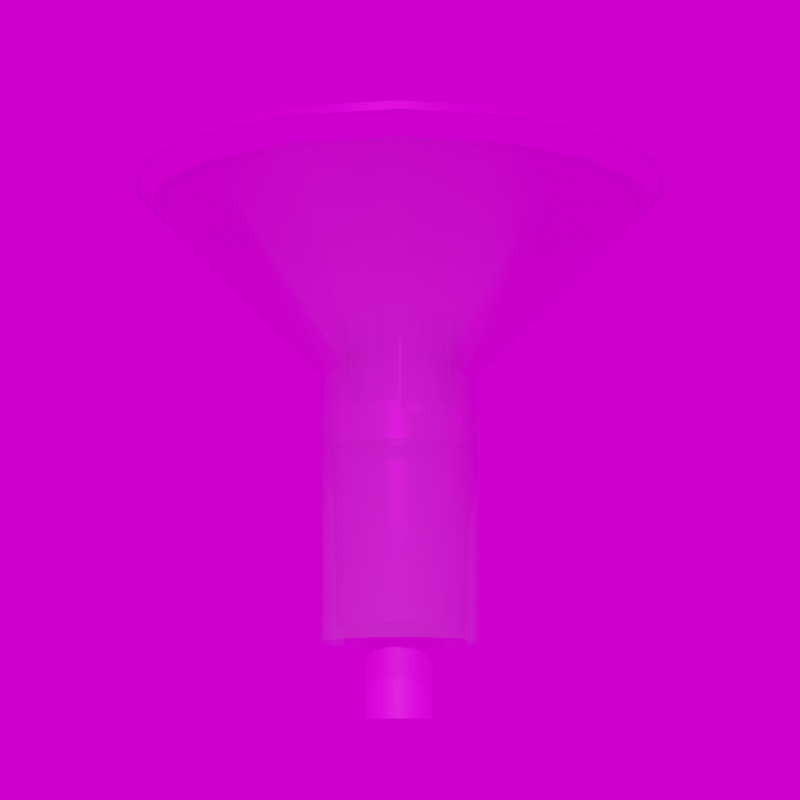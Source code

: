 # Source: BDS470.blend  (saved by Blender 3.6.11; exported with 4.5.12 LTS)
import bpy
from mathutils import Matrix  # noqa: F401  (used for matrix-valued properties, if any)

bpy.ops.wm.read_factory_settings(use_empty=True)
scene = bpy.context.scene
scene.name = 'Scene'

# ---- collections
col_collection = bpy.data.collections.new('Collection'); scene.collection.children.link(col_collection)

# ---- images (referenced by path relative to the original .blend; pixels are not part of the script)
import os
ASSET_DIR = os.environ.get("B2B_ASSET_DIR", "")  # directory of the original .blend (textures are referenced by path, not embedded)
HERE = os.path.dirname(os.path.abspath(__file__))  # packed textures are extracted next to this script under _unpacked/

def load_image(name, relpath, width, height, colorspace="sRGB"):
    """Load a texture the original file referenced (path relative to the .blend, or extracted next to this script)."""
    p = next((c for c in (os.path.join(HERE, relpath), os.path.join(ASSET_DIR, relpath)) if relpath and os.path.exists(c)), "")
    if p:
        img = bpy.data.images.load(p, check_existing=True)
        img.name = name
    else:  # same state as the original file: an image datablock whose file is absent (Cycles renders it pink)
        img = bpy.data.images.new(name, width, height)
        img.source = "FILE"
        img.filepath = "//" + (relpath or name)
    img.colorspace_settings.name = colorspace
    return img
img_weiss_jpg = load_image('weiss.jpg', 'weiss.jpg', 1024, 1024, 'sRGB')
img_ral_7016_anthrazitgrau_jpg = load_image('RAL_7016_Anthrazitgrau.jpg', 'RAL_7016_Anthrazitgrau.jpg', 1024, 1024, 'sRGB')
img_cityspirit_jpg = load_image('CitySpirit.jpg', 'CitySpirit.jpg', 1024, 1024, 'sRGB')
img_kloofendal_48d_partly_cloudy_puresky_8k_hdr_001 = load_image('kloofendal_48d_partly_cloudy_puresky_8k.hdr.001', 'kloofendal_48d_partly_cloudy_puresky_8k.hdr', 1024, 1024, 'Linear Rec.709')

# ---- materials (node trees are filled in below, after node groups)
mat_weissaluminium = bpy.data.materials.new('Weissaluminium')
mat_glas = bpy.data.materials.new('Glas')
mat_glas.surface_render_method = 'BLENDED'
mat_glas.blend_method = 'BLEND'
mat_glas.alpha_threshold = 0.0
mat_glas.use_backface_culling = True
mat_glas.roughness = 0.5
mat_glas.line_color = (0.0, 0.0, 0.0, 1.0)
mat_anthrazitgrau_001 = bpy.data.materials.new('Anthrazitgrau.001')
mat_cityspirit = bpy.data.materials.new('CitySpirit')

# ---- node groups
ng_auto_smooth = bpy.data.node_groups.new('Auto Smooth', 'GeometryNodeTree')
_s = ng_auto_smooth.interface.new_socket(name='Geometry', in_out='OUTPUT', socket_type='NodeSocketGeometry')
_s = ng_auto_smooth.interface.new_socket(name='Geometry', in_out='INPUT', socket_type='NodeSocketGeometry')
_s = ng_auto_smooth.interface.new_socket(name='Angle', in_out='INPUT', socket_type='NodeSocketFloat')
_s.subtype = 'ANGLE'
_s.min_value = 0.0
_s.max_value = 3.142
ng_auto_smooth.is_modifier = True
_N = ng_auto_smooth.nodes; _L = ng_auto_smooth.links
n0 = _N.new('NodeGroupOutput'); n0.name = 'Group Output'; n0.location = (480, -100)
n1 = _N.new('NodeGroupInput'); n1.name = 'Group Input'; n1.location = (-420, -300)
n2 = _N.new('NodeGroupInput'); n2.name = 'Group Input.001'; n2.location = (-60, -100)
n3 = _N.new('GeometryNodeSetShadeSmooth'); n3.name = 'Set Shade Smooth'; n3.location = (120, -100)
n3.domain = 'EDGE'
n4 = _N.new('GeometryNodeSetShadeSmooth'); n4.name = 'Set Shade Smooth.001'; n4.location = (300, -100)
n5 = _N.new('GeometryNodeInputMeshEdgeAngle'); n5.name = 'Edge Angle'; n5.location = (-420, -220)
n6 = _N.new('GeometryNodeInputEdgeSmooth'); n6.name = 'Is Edge Smooth'; n6.location = (-60, -160)
n7 = _N.new('GeometryNodeInputShadeSmooth'); n7.name = 'Is Face Smooth'; n7.location = (-240, -340)
n8 = _N.new('FunctionNodeBooleanMath'); n8.name = 'Boolean Math'; n8.location = (-60, -220)
n9 = _N.new('FunctionNodeCompare'); n9.name = 'Compare'; n9.location = (-240, -180)
n9.operation = 'LESS_EQUAL'
_L.new(n5.outputs[0], n9.inputs[0])
_L.new(n4.outputs[0], n0.inputs[0])
_L.new(n1.outputs[1], n9.inputs[1])
_L.new(n9.outputs[0], n8.inputs[0])
_L.new(n7.outputs[0], n8.inputs[1])
_L.new(n2.outputs[0], n3.inputs[0])
_L.new(n6.outputs[0], n3.inputs[1])
_L.new(n3.outputs[0], n4.inputs[0])
_L.new(n8.outputs[0], n3.inputs[2])
n0.is_active_output = True

# ---- material node trees
mat_weissaluminium.use_nodes = True; mat_weissaluminium.node_tree.nodes.clear()
_N = mat_weissaluminium.node_tree.nodes; _L = mat_weissaluminium.node_tree.links
n0 = _N.new('ShaderNodeBsdfPrincipled'); n0.name = 'Principled BSDF'; n0.location = (10, 300)
n0.distribution = 'GGX'
n0.subsurface_method = 'RANDOM_WALK_SKIN'
n0.inputs[1].default_value = 0.9
n0.inputs[2].default_value = 0.25
n0.inputs[3].default_value = 1.45
n0.inputs[13].default_value = 0.9
n0.inputs[27].default_value = (0.0, 0.0, 0.0, 1.0)
n0.inputs[28].default_value = 1.0
n1 = _N.new('ShaderNodeOutputMaterial'); n1.name = 'Material Output'; n1.location = (300, 300)
n2 = _N.new('ShaderNodeTexImage'); n2.name = 'Image Texture'; n2.location = (-280, 275)
n2.image = img_weiss_jpg
_L.new(n0.outputs[0], n1.inputs[0])
_L.new(n2.outputs[0], n0.inputs[0])
n1.is_active_output = True
mat_glas.use_nodes = True; mat_glas.node_tree.nodes.clear()
_N = mat_glas.node_tree.nodes; _L = mat_glas.node_tree.links
n0 = _N.new('ShaderNodeOutputMaterial'); n0.name = 'Material Output'; n0.location = (300, 300)
n1 = _N.new('ShaderNodeBsdfPrincipled'); n1.name = 'Principled BSDF'; n1.location = (10, 300)
n1.distribution = 'GGX'
n1.subsurface_method = 'RANDOM_WALK_SKIN'
n1.inputs[1].default_value = 0.9
n1.inputs[2].default_value = 0.1
n1.inputs[3].default_value = 1.45
n1.inputs[4].default_value = 0.3
n1.inputs[13].default_value = 0.9
n1.inputs[27].default_value = (0.0, 0.0, 0.0, 1.0)
n1.inputs[28].default_value = 1.0
_L.new(n1.outputs[0], n0.inputs[0])
n0.is_active_output = True
mat_anthrazitgrau_001.use_nodes = True; mat_anthrazitgrau_001.node_tree.nodes.clear()
_N = mat_anthrazitgrau_001.node_tree.nodes; _L = mat_anthrazitgrau_001.node_tree.links
n0 = _N.new('ShaderNodeBsdfPrincipled'); n0.name = 'Principled BSDF'; n0.location = (10, 300)
n0.distribution = 'GGX'
n0.subsurface_method = 'RANDOM_WALK_SKIN'
n0.inputs[3].default_value = 1.45
n0.inputs[27].default_value = (0.0, 0.0, 0.0, 1.0)
n0.inputs[28].default_value = 1.0
n1 = _N.new('ShaderNodeOutputMaterial'); n1.name = 'Material Output'; n1.location = (300, 300)
n2 = _N.new('ShaderNodeTexImage'); n2.name = 'Image Texture'; n2.location = (-280, 275)
n2.image = img_ral_7016_anthrazitgrau_jpg
_L.new(n0.outputs[0], n1.inputs[0])
_L.new(n2.outputs[0], n0.inputs[0])
n1.is_active_output = True
mat_cityspirit.use_nodes = True; mat_cityspirit.node_tree.nodes.clear()
_N = mat_cityspirit.node_tree.nodes; _L = mat_cityspirit.node_tree.links
n0 = _N.new('ShaderNodeBsdfPrincipled'); n0.name = 'Principled BSDF'; n0.location = (10, 300)
n0.distribution = 'GGX'
n0.subsurface_method = 'RANDOM_WALK_SKIN'
n0.inputs[1].default_value = 0.9
n0.inputs[2].default_value = 0.25
n0.inputs[3].default_value = 1.45
n0.inputs[13].default_value = 0.9
n0.inputs[27].default_value = (0.0, 0.0, 0.0, 1.0)
n0.inputs[28].default_value = 1.0
n1 = _N.new('ShaderNodeOutputMaterial'); n1.name = 'Material Output'; n1.location = (300, 300)
n2 = _N.new('ShaderNodeTexImage'); n2.name = 'Image Texture'; n2.location = (-280, 275)
n2.image = img_cityspirit_jpg
_L.new(n0.outputs[0], n1.inputs[0])
_L.new(n2.outputs[0], n0.inputs[0])
n1.is_active_output = True

# ---- world
world_world = bpy.data.worlds.new('World'); scene.world = world_world
world_world.use_nodes = True; world_world.node_tree.nodes.clear()
_N = world_world.node_tree.nodes; _L = world_world.node_tree.links
n0 = _N.new('ShaderNodeOutputWorld'); n0.name = 'World Output'; n0.location = (300, 300)
n1 = _N.new('ShaderNodeBackground'); n1.name = 'Background'; n1.location = (10, 300)
n2 = _N.new('ShaderNodeTexEnvironment'); n2.name = 'Environment Texture'; n2.location = (-280, 280)
n2.image = img_kloofendal_48d_partly_cloudy_puresky_8k_hdr_001
_L.new(n1.outputs[0], n0.inputs[0])
_L.new(n2.outputs[0], n1.inputs[0])
n0.is_active_output = True
world_world.color = (0.05088, 0.05088, 0.05088)
world_world.use_sun_shadow = False
world_world.sun_shadow_jitter_overblur = 0.0

# ---- cameras
cam_camera = bpy.data.cameras.new('Camera')
cam_camera.lens = 100.0

# ---- meshes
me_cube_001 = bpy.data.meshes.new('Cube.001')
me_cube_001.from_pydata([(0.03045, -0.001073, -0.02613), (0.07287, -0.001073, 0.08449), (0.03045, 0.001073, -0.02613), (0.07287, 0.001073, 0.08449), (0.08295, -0.001073, -0.02613), (0.08295, 0.001073, -0.02613), (0.02773, -0.01265, -0.02613), (0.06691, -0.02888, 0.08449), (0.02855, -0.01066, -0.02613), (0.06773, -0.02689, 0.08449), (0.07622, -0.03273, -0.02613), (0.07704, -0.03075, -0.02613), (0.02078, -0.02229, -0.02613), (0.05077, -0.05228, 0.08449), (0.02229, -0.02078, -0.02613), (0.05228, -0.05077, 0.08449), (0.05789, -0.05941, -0.02613), (0.05941, -0.05789, -0.02613), (0.01066, -0.02855, -0.02613), (0.02689, -0.06773, 0.08449), (0.01265, -0.02773, -0.02613), (0.02888, -0.06691, 0.08449), (0.03075, -0.07704, -0.02613), (0.03273, -0.07622, -0.02613), (-0.001073, -0.03045, -0.02613), (-0.001073, -0.07287, 0.08449), (0.001073, -0.03045, -0.02613), (0.001073, -0.07287, 0.08449), (-0.001073, -0.08295, -0.02613), (0.001073, -0.08295, -0.02613), (-0.01265, -0.02773, -0.02613), (-0.02888, -0.06691, 0.08449), (-0.01066, -0.02855, -0.02613), (-0.02689, -0.06773, 0.08449), (-0.03273, -0.07622, -0.02613), (-0.03075, -0.07704, -0.02613), (-0.02229, -0.02078, -0.02613), (-0.05228, -0.05077, 0.08449), (-0.02078, -0.02229, -0.02613), (-0.05077, -0.05228, 0.08449), (-0.05941, -0.05789, -0.02613), (-0.05789, -0.05941, -0.02613), (-0.02855, -0.01066, -0.02613), (-0.06773, -0.02689, 0.08449), (-0.02773, -0.01265, -0.02613), (-0.06691, -0.02888, 0.08449), (-0.07704, -0.03075, -0.02613), (-0.07622, -0.03273, -0.02613), (-0.03045, 0.001073, -0.02613), (-0.07287, 0.001073, 0.08449), (-0.03045, -0.001073, -0.02613), (-0.07287, -0.001073, 0.08449), (-0.08295, 0.001073, -0.02613), (-0.08295, -0.001073, -0.02613), (-0.02773, 0.01265, -0.02613), (-0.06691, 0.02888, 0.08449), (-0.02855, 0.01066, -0.02613), (-0.06773, 0.02689, 0.08449), (-0.07622, 0.03273, -0.02613), (-0.07704, 0.03075, -0.02613), (-0.02078, 0.02229, -0.02613), (-0.05077, 0.05228, 0.08449), (-0.02229, 0.02078, -0.02613), (-0.05228, 0.05077, 0.08449), (-0.05789, 0.05941, -0.02613), (-0.05941, 0.05789, -0.02613), (-0.01066, 0.02855, -0.02613), (-0.02689, 0.06773, 0.08449), (-0.01265, 0.02773, -0.02613), (-0.02888, 0.06691, 0.08449), (-0.03075, 0.07704, -0.02613), (-0.03273, 0.07622, -0.02613), (0.001073, 0.03045, -0.02613), (0.001073, 0.07287, 0.08449), (-0.001073, 0.03045, -0.02613), (-0.001073, 0.07287, 0.08449), (0.001073, 0.08295, -0.02613), (-0.001073, 0.08295, -0.02613), (0.01265, 0.02773, -0.02613), (0.02888, 0.06691, 0.08449), (0.01066, 0.02855, -0.02613), (0.02689, 0.06773, 0.08449), (0.03273, 0.07622, -0.02613), (0.03075, 0.07704, -0.02613), (0.02229, 0.02078, -0.02613), (0.05228, 0.05077, 0.08449), (0.02078, 0.02229, -0.02613), (0.05077, 0.05228, 0.08449), (0.05941, 0.05789, -0.02613), (0.05789, 0.05941, -0.02613), (0.02855, 0.01066, -0.02613), (0.06773, 0.02689, 0.08449), (0.02773, 0.01265, -0.02613), (0.06691, 0.02888, 0.08449), (0.07704, 0.03075, -0.02613), (0.07622, 0.03273, -0.02613)], [], [(1, 2, 0), (2, 3, 5), (3, 4, 5), (4, 1, 0), (2, 4, 0), (7, 8, 6), (8, 9, 11), (9, 10, 11), (10, 7, 6), (8, 10, 6), (13, 14, 12), (14, 15, 17), (15, 16, 17), (16, 13, 12), (17, 12, 14), (19, 20, 18), (20, 21, 23), (21, 22, 23), (22, 19, 18), (23, 18, 20), (25, 26, 24), (26, 27, 29), (27, 28, 29), (28, 25, 24), (26, 28, 24), (31, 32, 30), (32, 33, 35), (33, 34, 35), (34, 31, 30), (35, 30, 32), (37, 38, 36), (38, 39, 41), (39, 40, 41), (40, 37, 36), (41, 36, 38), (43, 44, 42), (44, 45, 47), (45, 46, 47), (46, 43, 42), (47, 42, 44), (49, 50, 48), (50, 51, 53), (51, 52, 53), (52, 49, 48), (50, 52, 48), (55, 56, 54), (56, 57, 59), (57, 58, 59), (58, 55, 54), (59, 54, 56), (61, 62, 60), (62, 63, 65), (63, 64, 65), (64, 61, 60), (65, 60, 62), (66, 69, 68), (68, 69, 71), (69, 70, 71), (70, 67, 66), (68, 70, 66), (73, 74, 72), (74, 75, 77), (75, 76, 77), (76, 73, 72), (77, 72, 74), (79, 80, 78), (80, 81, 83), (81, 82, 83), (82, 79, 78), (83, 78, 80), (85, 86, 84), (86, 87, 89), (87, 88, 89), (88, 85, 84), (86, 88, 84), (91, 92, 90), (92, 93, 95), (93, 94, 95), (94, 91, 90), (95, 90, 92), (1, 3, 2), (3, 1, 4), (2, 5, 4), (7, 9, 8), (9, 7, 10), (8, 11, 10), (13, 15, 14), (15, 13, 16), (17, 16, 12), (19, 21, 20), (21, 19, 22), (23, 22, 18), (25, 27, 26), (27, 25, 28), (26, 29, 28), (31, 33, 32), (33, 31, 34), (35, 34, 30), (37, 39, 38), (39, 37, 40), (41, 40, 36), (43, 45, 44), (45, 43, 46), (47, 46, 42), (49, 51, 50), (51, 49, 52), (50, 53, 52), (55, 57, 56), (57, 55, 58), (59, 58, 54), (61, 63, 62), (63, 61, 64), (65, 64, 60), (66, 67, 69), (69, 67, 70), (68, 71, 70), (73, 75, 74), (75, 73, 76), (77, 76, 72), (79, 81, 80), (81, 79, 82), (83, 82, 78), (85, 87, 86), (87, 85, 88), (86, 89, 88), (91, 93, 92), (93, 91, 94), (95, 94, 90)])
_uv = me_cube_001.uv_layers.new(name='UVMap')
_uv.uv.foreach_set('vector', [0.625, 0.0, 0.375, 0.25, 0.375, 0.0, 0.375, 0.25, 0.625, 0.5, 0.375, 0.5, 0.625, 0.5, 0.375, 0.75, 0.375, 0.5, 0.375, 0.75, 0.625, 1.0, 0.375, 1.0, 0.125, 0.5, 0.375, 0.75, 0.125, 0.75, 0.625, 0.0, 0.375, 0.25, 0.375, 0.0, 0.375, 0.25, 0.625, 0.5, 0.375, 0.5, 0.625, 0.5, 0.375, 0.75, 0.375, 0.5, 0.375, 0.75, 0.625, 1.0, 0.375, 1.0, 0.125, 0.5, 0.375, 0.75, 0.125, 0.75, 0.625, 0.0, 0.375, 0.25, 0.375, 0.0, 0.375, 0.25, 0.625, 0.5, 0.375, 0.5, 0.625, 0.5, 0.375, 0.75, 0.375, 0.5, 0.375, 0.75, 0.625, 1.0, 0.375, 1.0, 0.375, 0.5, 0.125, 0.75, 0.125, 0.5, 0.625, 0.0, 0.375, 0.25, 0.375, 0.0, 0.375, 0.25, 0.625, 0.5, 0.375, 0.5, 0.625, 0.5, 0.375, 0.75, 0.375, 0.5, 0.375, 0.75, 0.625, 1.0, 0.375, 1.0, 0.375, 0.5, 0.125, 0.75, 0.125, 0.5, 0.625, 0.0, 0.375, 0.25, 0.375, 0.0, 0.375, 0.25, 0.625, 0.5, 0.375, 0.5, 0.625, 0.5, 0.375, 0.75, 0.375, 0.5, 0.375, 0.75, 0.625, 1.0, 0.375, 1.0, 0.125, 0.5, 0.375, 0.75, 0.125, 0.75, 0.625, 0.0, 0.375, 0.25, 0.375, 0.0, 0.375, 0.25, 0.625, 0.5, 0.375, 0.5, 0.625, 0.5, 0.375, 0.75, 0.375, 0.5, 0.375, 0.75, 0.625, 1.0, 0.375, 1.0, 0.375, 0.5, 0.125, 0.75, 0.125, 0.5, 0.625, 0.0, 0.375, 0.25, 0.375, 0.0, 0.375, 0.25, 0.625, 0.5, 0.375, 0.5, 0.625, 0.5, 0.375, 0.75, 0.375, 0.5, 0.375, 0.75, 0.625, 1.0, 0.375, 1.0, 0.375, 0.5, 0.125, 0.75, 0.125, 0.5, 0.625, 0.0, 0.375, 0.25, 0.375, 0.0, 0.375, 0.25, 0.625, 0.5, 0.375, 0.5, 0.625, 0.5, 0.375, 0.75, 0.375, 0.5, 0.375, 0.75, 0.625, 1.0, 0.375, 1.0, 0.375, 0.5, 0.125, 0.75, 0.125, 0.5, 0.625, 0.0, 0.375, 0.25, 0.375, 0.0, 0.375, 0.25, 0.625, 0.5, 0.375, 0.5, 0.625, 0.5, 0.375, 0.75, 0.375, 0.5, 0.375, 0.75, 0.625, 1.0, 0.375, 1.0, 0.125, 0.5, 0.375, 0.75, 0.125, 0.75, 0.625, 0.0, 0.375, 0.25, 0.375, 0.0, 0.375, 0.25, 0.625, 0.5, 0.375, 0.5, 0.625, 0.5, 0.375, 0.75, 0.375, 0.5, 0.375, 0.75, 0.625, 1.0, 0.375, 1.0, 0.375, 0.5, 0.125, 0.75, 0.125, 0.5, 0.625, 0.0, 0.375, 0.25, 0.375, 0.0, 0.375, 0.25, 0.625, 0.5, 0.375, 0.5, 0.625, 0.5, 0.375, 0.75, 0.375, 0.5, 0.375, 0.75, 0.625, 1.0, 0.375, 1.0, 0.375, 0.5, 0.125, 0.75, 0.125, 0.5, 0.375, 0.0, 0.625, 0.25, 0.375, 0.25, 0.375, 0.25, 0.625, 0.5, 0.375, 0.5, 0.625, 0.5, 0.375, 0.75, 0.375, 0.5, 0.375, 0.75, 0.625, 1.0, 0.375, 1.0, 0.125, 0.5, 0.375, 0.75, 0.125, 0.75, 0.625, 0.0, 0.375, 0.25, 0.375, 0.0, 0.375, 0.25, 0.625, 0.5, 0.375, 0.5, 0.625, 0.5, 0.375, 0.75, 0.375, 0.5, 0.375, 0.75, 0.625, 1.0, 0.375, 1.0, 0.375, 0.5, 0.125, 0.75, 0.125, 0.5, 0.625, 0.0, 0.375, 0.25, 0.375, 0.0, 0.375, 0.25, 0.625, 0.5, 0.375, 0.5, 0.625, 0.5, 0.375, 0.75, 0.375, 0.5, 0.375, 0.75, 0.625, 1.0, 0.375, 1.0, 0.375, 0.5, 0.125, 0.75, 0.125, 0.5, 0.625, 0.0, 0.375, 0.25, 0.375, 0.0, 0.375, 0.25, 0.625, 0.5, 0.375, 0.5, 0.625, 0.5, 0.375, 0.75, 0.375, 0.5, 0.375, 0.75, 0.625, 1.0, 0.375, 1.0, 0.125, 0.5, 0.375, 0.75, 0.125, 0.75, 0.625, 0.0, 0.375, 0.25, 0.375, 0.0, 0.375, 0.25, 0.625, 0.5, 0.375, 0.5, 0.625, 0.5, 0.375, 0.75, 0.375, 0.5, 0.375, 0.75, 0.625, 1.0, 0.375, 1.0, 0.375, 0.5, 0.125, 0.75, 0.125, 0.5, 0.625, 0.0, 0.625, 0.25, 0.375, 0.25, 0.625, 0.5, 0.625, 0.75, 0.375, 0.75, 0.125, 0.5, 0.375, 0.5, 0.375, 0.75, 0.625, 0.0, 0.625, 0.25, 0.375, 0.25, 0.625, 0.5, 0.625, 0.75, 0.375, 0.75, 0.125, 0.5, 0.375, 0.5, 0.375, 0.75, 0.625, 0.0, 0.625, 0.25, 0.375, 0.25, 0.625, 0.5, 0.625, 0.75, 0.375, 0.75, 0.375, 0.5, 0.375, 0.75, 0.125, 0.75, 0.625, 0.0, 0.625, 0.25, 0.375, 0.25, 0.625, 0.5, 0.625, 0.75, 0.375, 0.75, 0.375, 0.5, 0.375, 0.75, 0.125, 0.75, 0.625, 0.0, 0.625, 0.25, 0.375, 0.25, 0.625, 0.5, 0.625, 0.75, 0.375, 0.75, 0.125, 0.5, 0.375, 0.5, 0.375, 0.75, 0.625, 0.0, 0.625, 0.25, 0.375, 0.25, 0.625, 0.5, 0.625, 0.75, 0.375, 0.75, 0.375, 0.5, 0.375, 0.75, 0.125, 0.75, 0.625, 0.0, 0.625, 0.25, 0.375, 0.25, 0.625, 0.5, 0.625, 0.75, 0.375, 0.75, 0.375, 0.5, 0.375, 0.75, 0.125, 0.75, 0.625, 0.0, 0.625, 0.25, 0.375, 0.25, 0.625, 0.5, 0.625, 0.75, 0.375, 0.75, 0.375, 0.5, 0.375, 0.75, 0.125, 0.75, 0.625, 0.0, 0.625, 0.25, 0.375, 0.25, 0.625, 0.5, 0.625, 0.75, 0.375, 0.75, 0.125, 0.5, 0.375, 0.5, 0.375, 0.75, 0.625, 0.0, 0.625, 0.25, 0.375, 0.25, 0.625, 0.5, 0.625, 0.75, 0.375, 0.75, 0.375, 0.5, 0.375, 0.75, 0.125, 0.75, 0.625, 0.0, 0.625, 0.25, 0.375, 0.25, 0.625, 0.5, 0.625, 0.75, 0.375, 0.75, 0.375, 0.5, 0.375, 0.75, 0.125, 0.75, 0.375, 0.0, 0.625, 0.0, 0.625, 0.25, 0.625, 0.5, 0.625, 0.75, 0.375, 0.75, 0.125, 0.5, 0.375, 0.5, 0.375, 0.75, 0.625, 0.0, 0.625, 0.25, 0.375, 0.25, 0.625, 0.5, 0.625, 0.75, 0.375, 0.75, 0.375, 0.5, 0.375, 0.75, 0.125, 0.75, 0.625, 0.0, 0.625, 0.25, 0.375, 0.25, 0.625, 0.5, 0.625, 0.75, 0.375, 0.75, 0.375, 0.5, 0.375, 0.75, 0.125, 0.75, 0.625, 0.0, 0.625, 0.25, 0.375, 0.25, 0.625, 0.5, 0.625, 0.75, 0.375, 0.75, 0.125, 0.5, 0.375, 0.5, 0.375, 0.75, 0.625, 0.0, 0.625, 0.25, 0.375, 0.25, 0.625, 0.5, 0.625, 0.75, 0.375, 0.75, 0.375, 0.5, 0.375, 0.75, 0.125, 0.75])
me_cube_001.materials.append(mat_weissaluminium)
me_cube_001.update()
me_beziercurve_003 = bpy.data.meshes.new('BezierCurve.003')
me_beziercurve_003.from_pydata([(-6.344e-17, 0.2952, 0.219), (-2.207e-17, 0.09272, 0.01847), (-2.198e-17, 0.09137, -0.2911), (-0.113, 0.2727, 0.219), (-0.03548, 0.08566, 0.01847), (-0.03496, 0.08441, -0.2911), (-0.2087, 0.2087, 0.219), (-0.06556, 0.06556, 0.01847), (-0.06461, 0.06461, -0.2911), (-0.2727, 0.113, 0.219), (-0.08566, 0.03548, 0.01847), (-0.08441, 0.03496, -0.2911), (-0.2952, -1.29e-08, 0.219), (-0.09272, -4.053e-09, 0.01847), (-0.09137, -3.994e-09, -0.2911), (-0.2727, -0.113, 0.219), (-0.08566, -0.03548, 0.01847), (-0.08441, -0.03496, -0.2911), (-0.2087, -0.2087, 0.219), (-0.06556, -0.06556, 0.01847), (-0.06461, -0.06461, -0.2911), (-0.113, -0.2727, 0.219), (-0.03548, -0.08566, 0.01847), (-0.03496, -0.08441, -0.2911), (2.581e-08, -0.2952, 0.219), (8.106e-09, -0.09272, 0.01847), (7.988e-09, -0.09137, -0.2911), (0.113, -0.2727, 0.219), (0.03548, -0.08566, 0.01847), (0.03496, -0.08441, -0.2911), (0.2087, -0.2087, 0.219), (0.06556, -0.06556, 0.01847), (0.06461, -0.06461, -0.2911), (0.2727, -0.113, 0.219), (0.08566, -0.03548, 0.01847), (0.08441, -0.03496, -0.2911), (0.2952, 3.52e-09, 0.219), (0.09272, 1.106e-09, 0.01847), (0.09137, 1.09e-09, -0.2911), (0.2727, 0.113, 0.219), (0.08566, 0.03548, 0.01847), (0.08441, 0.03496, -0.2911), (0.2087, 0.2087, 0.219), (0.06556, 0.06556, 0.01847), (0.06461, 0.06461, -0.2911), (0.113, 0.2727, 0.219), (0.03548, 0.08566, 0.01847), (0.03496, 0.08441, -0.2911)], [], [(1, 3, 0), (4, 6, 3), (7, 9, 6), (9, 13, 12), (13, 15, 12), (16, 18, 15), (19, 21, 18), (22, 24, 21), (25, 27, 24), (28, 30, 27), (30, 34, 33), (34, 36, 33), (37, 39, 36), (40, 42, 39), (43, 45, 42), (46, 0, 45), (2, 4, 1), (5, 7, 4), (8, 10, 7), (11, 13, 10), (14, 16, 13), (17, 19, 16), (20, 22, 19), (23, 25, 22), (25, 29, 28), (29, 31, 28), (31, 35, 34), (35, 37, 34), (38, 40, 37), (41, 43, 40), (44, 46, 43), (47, 1, 46), (1, 4, 3), (4, 7, 6), (7, 10, 9), (9, 10, 13), (13, 16, 15), (16, 19, 18), (19, 22, 21), (22, 25, 24), (25, 28, 27), (28, 31, 30), (30, 31, 34), (34, 37, 36), (37, 40, 39), (40, 43, 42), (43, 46, 45), (46, 1, 0), (2, 5, 4), (5, 8, 7), (8, 11, 10), (11, 14, 13), (14, 17, 16), (17, 20, 19), (20, 23, 22), (23, 26, 25), (25, 26, 29), (29, 32, 31), (31, 32, 35), (35, 38, 37), (38, 41, 40), (41, 44, 43), (44, 47, 46), (47, 2, 1)])
me_beziercurve_003.polygons.foreach_set('use_smooth', [True] * 64)
_uv = me_beziercurve_003.uv_layers.new(name='UVMap')
_uv.uv.foreach_set('vector', [0.0, 0.01847, 0.0625, 0.219, 0.0, 0.219, 0.0625, 0.01847, 0.125, 0.219, 0.0625, 0.219, 0.125, 0.01847, 0.1875, 0.219, 0.125, 0.219, 0.1875, 0.219, 0.25, 0.01847, 0.25, 0.219, 0.25, 0.01847, 0.3125, 0.219, 0.25, 0.219, 0.3125, 0.01847, 0.375, 0.219, 0.3125, 0.219, 0.375, 0.01847, 0.4375, 0.219, 0.375, 0.219, 0.4375, 0.01847, 0.5, 0.219, 0.4375, 0.219, 0.5, 0.01847, 0.5625, 0.219, 0.5, 0.219, 0.5625, 0.01847, 0.625, 0.219, 0.5625, 0.219, 0.625, 0.219, 0.6875, 0.01847, 0.6875, 0.219, 0.6875, 0.01847, 0.75, 0.219, 0.6875, 0.219, 0.75, 0.01847, 0.8125, 0.219, 0.75, 0.219, 0.8125, 0.01847, 0.875, 0.219, 0.8125, 0.219, 0.875, 0.01847, 0.9375, 0.219, 0.875, 0.219, 0.9375, 0.01847, 1.0, 0.219, 0.9375, 0.219, 0.0, -0.2911, 0.0625, 0.01847, 0.0, 0.01847, 0.0625, -0.2911, 0.125, 0.01847, 0.0625, 0.01847, 0.125, -0.2911, 0.1875, 0.01847, 0.125, 0.01847, 0.1875, -0.2911, 0.25, 0.01847, 0.1875, 0.01847, 0.25, -0.2911, 0.3125, 0.01847, 0.25, 0.01847, 0.3125, -0.2911, 0.375, 0.01847, 0.3125, 0.01847, 0.375, -0.2911, 0.4375, 0.01847, 0.375, 0.01847, 0.4375, -0.2911, 0.5, 0.01847, 0.4375, 0.01847, 0.5, 0.01847, 0.5625, -0.2911, 0.5625, 0.01847, 0.5625, -0.2911, 0.625, 0.01847, 0.5625, 0.01847, 0.625, 0.01847, 0.6875, -0.2911, 0.6875, 0.01847, 0.6875, -0.2911, 0.75, 0.01847, 0.6875, 0.01847, 0.75, -0.2911, 0.8125, 0.01847, 0.75, 0.01847, 0.8125, -0.2911, 0.875, 0.01847, 0.8125, 0.01847, 0.875, -0.2911, 0.9375, 0.01847, 0.875, 0.01847, 0.9375, -0.2911, 1.0, 0.01847, 0.9375, 0.01847, 0.0, 0.01847, 0.0625, 0.01847, 0.0625, 0.219, 0.0625, 0.01847, 0.125, 0.01847, 0.125, 0.219, 0.125, 0.01847, 0.1875, 0.01847, 0.1875, 0.219, 0.1875, 0.219, 0.1875, 0.01847, 0.25, 0.01847, 0.25, 0.01847, 0.3125, 0.01847, 0.3125, 0.219, 0.3125, 0.01847, 0.375, 0.01847, 0.375, 0.219, 0.375, 0.01847, 0.4375, 0.01847, 0.4375, 0.219, 0.4375, 0.01847, 0.5, 0.01847, 0.5, 0.219, 0.5, 0.01847, 0.5625, 0.01847, 0.5625, 0.219, 0.5625, 0.01847, 0.625, 0.01847, 0.625, 0.219, 0.625, 0.219, 0.625, 0.01847, 0.6875, 0.01847, 0.6875, 0.01847, 0.75, 0.01847, 0.75, 0.219, 0.75, 0.01847, 0.8125, 0.01847, 0.8125, 0.219, 0.8125, 0.01847, 0.875, 0.01847, 0.875, 0.219, 0.875, 0.01847, 0.9375, 0.01847, 0.9375, 0.219, 0.9375, 0.01847, 1.0, 0.01847, 1.0, 0.219, 0.0, -0.2911, 0.0625, -0.2911, 0.0625, 0.01847, 0.0625, -0.2911, 0.125, -0.2911, 0.125, 0.01847, 0.125, -0.2911, 0.1875, -0.2911, 0.1875, 0.01847, 0.1875, -0.2911, 0.25, -0.2911, 0.25, 0.01847, 0.25, -0.2911, 0.3125, -0.2911, 0.3125, 0.01847, 0.3125, -0.2911, 0.375, -0.2911, 0.375, 0.01847, 0.375, -0.2911, 0.4375, -0.2911, 0.4375, 0.01847, 0.4375, -0.2911, 0.5, -0.2911, 0.5, 0.01847, 0.5, 0.01847, 0.5, -0.2911, 0.5625, -0.2911, 0.5625, -0.2911, 0.625, -0.2911, 0.625, 0.01847, 0.625, 0.01847, 0.625, -0.2911, 0.6875, -0.2911, 0.6875, -0.2911, 0.75, -0.2911, 0.75, 0.01847, 0.75, -0.2911, 0.8125, -0.2911, 0.8125, 0.01847, 0.8125, -0.2911, 0.875, -0.2911, 0.875, 0.01847, 0.875, -0.2911, 0.9375, -0.2911, 0.9375, 0.01847, 0.9375, -0.2911, 1.0, -0.2911, 1.0, 0.01847])
me_beziercurve_003.materials.append(mat_glas)
me_beziercurve_003.auto_texspace = False
me_beziercurve_003.update()
me_beziercurve_002 = bpy.data.meshes.new('BezierCurve.002')
me_beziercurve_002.from_pydata([(1.532e-19, 0.0, 0.2939), (-3.317e-17, 0.1157, 0.2868), (-5.197e-17, 0.2183, 0.2717), (-7.077e-17, 0.3199, 0.2506), (-7.066e-17, 0.32, 0.2414), (-6.972e-17, 0.3121, 0.2417), (-6.868e-17, 0.3122, 0.2348), (-6.344e-17, 0.2952, 0.219), (0.0, 0.2832, 0.219), (0.0, 0.283, 0.2127), (0.0, 0.0, 0.2127), (3.478e-20, 0.0, 0.08429), (-1.596e-17, 0.07286, 0.08453), (0.0, 0.05752, 0.03583), (-1.606e-17, 0.05865, -0.02565), (-1.849e-17, 0.08328, -0.02577), (-1.831e-17, 0.08343, -0.04878), (-1.978e-17, 0.08908, -0.04936), (-1.952e-17, 0.08902, -0.06958), (-1.725e-17, 0.07769, -0.06975), (-1.607e-17, 0.07239, -0.2731), (-1.089e-17, 0.04114, -0.2732), (-5.865e-18, 0.038, -0.3782), (1.319e-19, 0.0, -0.3782), (1.416e-19, 5.864e-20, 0.2939), (-0.04428, 0.1069, 0.2868), (-0.08352, 0.2016, 0.2717), (-0.1224, 0.2956, 0.2506), (-0.1225, 0.2957, 0.2414), (-0.1194, 0.2883, 0.2417), (-0.1195, 0.2884, 0.2348), (-0.113, 0.2727, 0.219), (-0.1084, 0.2617, 0.219), (-0.1083, 0.2615, 0.2127), (0.0, 0.0, 0.2127), (3.214e-20, 1.331e-20, 0.08429), (-0.02788, 0.06732, 0.08453), (-0.02201, 0.05314, 0.03583), (-0.02244, 0.05418, -0.02565), (-0.03187, 0.07694, -0.02577), (-0.03193, 0.07708, -0.04878), (-0.03409, 0.0823, -0.04936), (-0.03407, 0.08225, -0.06958), (-0.02973, 0.07178, -0.06975), (-0.0277, 0.06688, -0.2731), (-0.01574, 0.03801, -0.2732), (-0.01454, 0.03511, -0.3782), (1.219e-19, 5.048e-20, -0.3782), (1.083e-19, 1.083e-19, 0.2939), (-0.08181, 0.08181, 0.2868), (-0.1543, 0.1543, 0.2717), (-0.2262, 0.2262, 0.2506), (-0.2263, 0.2263, 0.2414), (-0.2207, 0.2207, 0.2417), (-0.2207, 0.2207, 0.2348), (-0.2087, 0.2087, 0.219), (-0.2003, 0.2003, 0.219), (-0.2001, 0.2001, 0.2127), (0.0, 0.0, 0.2127), (2.46e-20, 2.46e-20, 0.08429), (-0.05152, 0.05152, 0.08453), (-0.04067, 0.04067, 0.03583), (-0.04147, 0.04147, -0.02565), (-0.05889, 0.05889, -0.02577), (-0.05899, 0.05899, -0.04878), (-0.06299, 0.06299, -0.04936), (-0.06295, 0.06295, -0.06958), (-0.05493, 0.05493, -0.06975), (-0.05118, 0.05118, -0.2731), (-0.02909, 0.02909, -0.2732), (-0.02687, 0.02687, -0.3782), (9.327e-20, 9.327e-20, -0.3782), (5.864e-20, 1.416e-19, 0.2939), (-0.1069, 0.04428, 0.2868), (-0.2016, 0.08352, 0.2717), (-0.2956, 0.1224, 0.2506), (-0.2957, 0.1225, 0.2414), (-0.2883, 0.1194, 0.2417), (-0.2884, 0.1195, 0.2348), (-0.2727, 0.113, 0.219), (-0.2617, 0.1084, 0.219), (-0.2615, 0.1083, 0.2127), (0.0, 0.0, 0.2127), (1.331e-20, 3.214e-20, 0.08429), (-0.06732, 0.02788, 0.08453), (-0.05314, 0.02201, 0.03583), (-0.05418, 0.02244, -0.02565), (-0.07694, 0.03187, -0.02577), (-0.07708, 0.03193, -0.04878), (-0.0823, 0.03409, -0.04936), (-0.08225, 0.03407, -0.06958), (-0.07178, 0.02973, -0.06975), (-0.06688, 0.0277, -0.2731), (-0.03801, 0.01574, -0.2732), (-0.03511, 0.01454, -0.3782), (5.048e-20, 1.219e-19, -0.3782), (-6.698e-27, 1.532e-19, 0.2939), (-0.1157, -5.058e-09, 0.2868), (-0.2183, -9.54e-09, 0.2717), (-0.3199, -1.398e-08, 0.2506), (-0.32, -1.399e-08, 0.2414), (-0.3121, -1.364e-08, 0.2417), (-0.3122, -1.365e-08, 0.2348), (-0.2952, -1.29e-08, 0.219), (-0.2832, -1.238e-08, 0.219), (-0.283, -1.237e-08, 0.2127), (0.0, 0.0, 0.2127), (-1.52e-27, 3.478e-20, 0.08429), (-0.07286, -3.185e-09, 0.08453), (-0.05752, -2.514e-09, 0.03583), (-0.05865, -2.563e-09, -0.02565), (-0.08328, -3.64e-09, -0.02577), (-0.08343, -3.647e-09, -0.04878), (-0.08908, -3.894e-09, -0.04936), (-0.08902, -3.891e-09, -0.06958), (-0.07769, -3.396e-09, -0.06975), (-0.07239, -3.164e-09, -0.2731), (-0.04114, -1.798e-09, -0.2732), (-0.038, -1.661e-09, -0.3782), (-5.766e-27, 1.319e-19, -0.3782), (-5.864e-20, 1.416e-19, 0.2939), (-0.1069, -0.04428, 0.2868), (-0.2016, -0.08352, 0.2717), (-0.2956, -0.1224, 0.2506), (-0.2957, -0.1225, 0.2414), (-0.2883, -0.1194, 0.2417), (-0.2884, -0.1195, 0.2348), (-0.2727, -0.113, 0.219), (-0.2617, -0.1084, 0.219), (-0.2615, -0.1083, 0.2127), (0.0, 0.0, 0.2127), (-1.331e-20, 3.214e-20, 0.08429), (-0.06732, -0.02788, 0.08453), (-0.05314, -0.02201, 0.03583), (-0.05418, -0.02244, -0.02565), (-0.07694, -0.03187, -0.02577), (-0.07708, -0.03193, -0.04878), (-0.0823, -0.03409, -0.04936), (-0.08225, -0.03407, -0.06958), (-0.07178, -0.02973, -0.06975), (-0.06688, -0.0277, -0.2731), (-0.03801, -0.01574, -0.2732), (-0.03511, -0.01454, -0.3782), (-5.048e-20, 1.219e-19, -0.3782), (-1.083e-19, 1.083e-19, 0.2939), (-0.08181, -0.08181, 0.2868), (-0.1543, -0.1543, 0.2717), (-0.2262, -0.2262, 0.2506), (-0.2263, -0.2263, 0.2414), (-0.2207, -0.2207, 0.2417), (-0.2207, -0.2207, 0.2348), (-0.2087, -0.2087, 0.219), (-0.2003, -0.2003, 0.219), (-0.2001, -0.2001, 0.2127), (0.0, 0.0, 0.2127), (-2.46e-20, 2.46e-20, 0.08429), (-0.05152, -0.05152, 0.08453), (-0.04067, -0.04067, 0.03583), (-0.04147, -0.04147, -0.02565), (-0.05889, -0.05889, -0.02577), (-0.05899, -0.05899, -0.04878), (-0.06299, -0.06299, -0.04936), (-0.06295, -0.06295, -0.06958), (-0.05493, -0.05493, -0.06975), (-0.05118, -0.05118, -0.2731), (-0.02909, -0.02909, -0.2732), (-0.02687, -0.02687, -0.3782), (-9.327e-20, 9.327e-20, -0.3782), (-1.416e-19, 5.864e-20, 0.2939), (-0.04428, -0.1069, 0.2868), (-0.08352, -0.2016, 0.2717), (-0.1224, -0.2956, 0.2506), (-0.1225, -0.2957, 0.2414), (-0.1194, -0.2883, 0.2417), (-0.1195, -0.2884, 0.2348), (-0.113, -0.2727, 0.219), (-0.1084, -0.2617, 0.219), (-0.1083, -0.2615, 0.2127), (0.0, 0.0, 0.2127), (-3.214e-20, 1.331e-20, 0.08429), (-0.02788, -0.06732, 0.08453), (-0.02201, -0.05314, 0.03583), (-0.02244, -0.05418, -0.02565), (-0.03187, -0.07694, -0.02577), (-0.03193, -0.07708, -0.04878), (-0.03409, -0.0823, -0.04936), (-0.03407, -0.08225, -0.06958), (-0.02973, -0.07178, -0.06975), (-0.0277, -0.06688, -0.2731), (-0.01574, -0.03801, -0.2732), (-0.01454, -0.03511, -0.3782), (-1.219e-19, 5.048e-20, -0.3782), (-1.532e-19, -1.34e-26, 0.2939), (1.012e-08, -0.1157, 0.2868), (1.908e-08, -0.2183, 0.2717), (2.797e-08, -0.3199, 0.2506), (2.798e-08, -0.32, 0.2414), (2.728e-08, -0.3121, 0.2417), (2.729e-08, -0.3122, 0.2348), (2.581e-08, -0.2952, 0.219), (2.476e-08, -0.2832, 0.219), (2.474e-08, -0.283, 0.2127), (0.0, 0.0, 0.2127), (-3.478e-20, -3.041e-27, 0.08429), (6.37e-09, -0.07286, 0.08453), (5.028e-09, -0.05752, 0.03583), (5.127e-09, -0.05865, -0.02565), (7.281e-09, -0.08328, -0.02577), (7.293e-09, -0.08343, -0.04878), (7.788e-09, -0.08908, -0.04936), (7.783e-09, -0.08902, -0.06958), (6.792e-09, -0.07769, -0.06975), (6.328e-09, -0.07239, -0.2731), (3.597e-09, -0.04114, -0.2732), (3.322e-09, -0.038, -0.3782), (-1.319e-19, -1.153e-26, -0.3782), (-1.416e-19, -5.864e-20, 0.2939), (0.04428, -0.1069, 0.2868), (0.08352, -0.2016, 0.2717), (0.1224, -0.2956, 0.2506), (0.1225, -0.2957, 0.2414), (0.1194, -0.2883, 0.2417), (0.1195, -0.2884, 0.2348), (0.113, -0.2727, 0.219), (0.1084, -0.2617, 0.219), (0.1083, -0.2615, 0.2127), (0.0, 0.0, 0.2127), (-3.214e-20, -1.331e-20, 0.08429), (0.02788, -0.06732, 0.08453), (0.02201, -0.05314, 0.03583), (0.02244, -0.05418, -0.02565), (0.03187, -0.07694, -0.02577), (0.03193, -0.07708, -0.04878), (0.03409, -0.0823, -0.04936), (0.03407, -0.08225, -0.06958), (0.02973, -0.07178, -0.06975), (0.0277, -0.06688, -0.2731), (0.01574, -0.03801, -0.2732), (0.01454, -0.03511, -0.3782), (-1.219e-19, -5.048e-20, -0.3782), (-1.083e-19, -1.083e-19, 0.2939), (0.08181, -0.08181, 0.2868), (0.1543, -0.1543, 0.2717), (0.2262, -0.2262, 0.2506), (0.2263, -0.2263, 0.2414), (0.2207, -0.2207, 0.2417), (0.2207, -0.2207, 0.2348), (0.2087, -0.2087, 0.219), (0.2003, -0.2003, 0.219), (0.2001, -0.2001, 0.2127), (0.0, 0.0, 0.2127), (-2.46e-20, -2.46e-20, 0.08429), (0.05152, -0.05152, 0.08453), (0.04067, -0.04067, 0.03583), (0.04147, -0.04147, -0.02565), (0.05889, -0.05889, -0.02577), (0.05899, -0.05899, -0.04878), (0.06299, -0.06299, -0.04936), (0.06295, -0.06295, -0.06958), (0.05493, -0.05493, -0.06975), (0.05118, -0.05118, -0.2731), (0.02909, -0.02909, -0.2732), (0.02687, -0.02687, -0.3782), (-9.327e-20, -9.327e-20, -0.3782), (-5.864e-20, -1.416e-19, 0.2939), (0.1069, -0.04428, 0.2868), (0.2016, -0.08352, 0.2717), (0.2956, -0.1224, 0.2506), (0.2957, -0.1225, 0.2414), (0.2883, -0.1194, 0.2417), (0.2884, -0.1195, 0.2348), (0.2727, -0.113, 0.219), (0.2617, -0.1084, 0.219), (0.2615, -0.1083, 0.2127), (0.0, 0.0, 0.2127), (-1.331e-20, -3.214e-20, 0.08429), (0.06732, -0.02788, 0.08453), (0.05314, -0.02201, 0.03583), (0.05418, -0.02244, -0.02565), (0.07694, -0.03187, -0.02577), (0.07708, -0.03193, -0.04878), (0.0823, -0.03409, -0.04936), (0.08225, -0.03407, -0.06958), (0.07178, -0.02973, -0.06975), (0.06688, -0.0277, -0.2731), (0.03801, -0.01574, -0.2732), (0.03511, -0.01454, -0.3782), (-5.048e-20, -1.219e-19, -0.3782), (1.827e-27, -1.532e-19, 0.2939), (0.1157, 1.38e-09, 0.2868), (0.2183, 2.603e-09, 0.2717), (0.3199, 3.815e-09, 0.2506), (0.32, 3.816e-09, 0.2414), (0.3121, 3.721e-09, 0.2417), (0.3122, 3.723e-09, 0.2348), (0.2952, 3.52e-09, 0.219), (0.2832, 3.377e-09, 0.219), (0.283, 3.375e-09, 0.2127), (0.0, 0.0, 0.2127), (4.148e-28, -3.478e-20, 0.08429), (0.07286, 8.689e-10, 0.08453), (0.05752, 6.859e-10, 0.03583), (0.05865, 6.993e-10, -0.02565), (0.08328, 9.931e-10, -0.02577), (0.08343, 9.949e-10, -0.04878), (0.08908, 1.062e-09, -0.04936), (0.08902, 1.062e-09, -0.06958), (0.07769, 9.264e-10, -0.06975), (0.07239, 8.632e-10, -0.2731), (0.04114, 4.906e-10, -0.2732), (0.038, 4.531e-10, -0.3782), (1.573e-27, -1.319e-19, -0.3782), (5.864e-20, -1.416e-19, 0.2939), (0.1069, 0.04428, 0.2868), (0.2016, 0.08352, 0.2717), (0.2956, 0.1224, 0.2506), (0.2957, 0.1225, 0.2414), (0.2883, 0.1194, 0.2417), (0.2884, 0.1195, 0.2348), (0.2727, 0.113, 0.219), (0.2617, 0.1084, 0.219), (0.2615, 0.1083, 0.2127), (0.0, 0.0, 0.2127), (1.331e-20, -3.214e-20, 0.08429), (0.06732, 0.02788, 0.08453), (0.05314, 0.02201, 0.03583), (0.05418, 0.02244, -0.02565), (0.07694, 0.03187, -0.02577), (0.07708, 0.03193, -0.04878), (0.0823, 0.03409, -0.04936), (0.08225, 0.03407, -0.06958), (0.07178, 0.02973, -0.06975), (0.06688, 0.0277, -0.2731), (0.03801, 0.01574, -0.2732), (0.03511, 0.01454, -0.3782), (5.048e-20, -1.219e-19, -0.3782), (1.083e-19, -1.083e-19, 0.2939), (0.08181, 0.08181, 0.2868), (0.1543, 0.1543, 0.2717), (0.2262, 0.2262, 0.2506), (0.2263, 0.2263, 0.2414), (0.2207, 0.2207, 0.2417), (0.2207, 0.2207, 0.2348), (0.2087, 0.2087, 0.219), (0.2003, 0.2003, 0.219), (0.2001, 0.2001, 0.2127), (0.0, 0.0, 0.2127), (2.46e-20, -2.46e-20, 0.08429), (0.05152, 0.05152, 0.08453), (0.04067, 0.04067, 0.03583), (0.04147, 0.04147, -0.02565), (0.05889, 0.05889, -0.02577), (0.05899, 0.05899, -0.04878), (0.06299, 0.06299, -0.04936), (0.06295, 0.06295, -0.06958), (0.05493, 0.05493, -0.06975), (0.05118, 0.05118, -0.2731), (0.02909, 0.02909, -0.2732), (0.02687, 0.02687, -0.3782), (9.327e-20, -9.327e-20, -0.3782), (1.416e-19, -5.864e-20, 0.2939), (0.04428, 0.1069, 0.2868), (0.08352, 0.2016, 0.2717), (0.1224, 0.2956, 0.2506), (0.1225, 0.2957, 0.2414), (0.1194, 0.2883, 0.2417), (0.1195, 0.2884, 0.2348), (0.113, 0.2727, 0.219), (0.1084, 0.2617, 0.219), (0.1083, 0.2615, 0.2127), (0.0, 0.0, 0.2127), (3.214e-20, -1.331e-20, 0.08429), (0.02788, 0.06732, 0.08453), (0.02201, 0.05314, 0.03583), (0.02244, 0.05418, -0.02565), (0.03187, 0.07694, -0.02577), (0.03193, 0.07708, -0.04878), (0.03409, 0.0823, -0.04936), (0.03407, 0.08225, -0.06958), (0.02973, 0.07178, -0.06975), (0.0277, 0.06688, -0.2731), (0.01574, 0.03801, -0.2732), (0.01454, 0.03511, -0.3782), (1.219e-19, -5.048e-20, -0.3782)], [], [(1, 24, 0), (25, 48, 24), (49, 72, 48), (73, 96, 72), (97, 120, 96), (121, 144, 120), (145, 168, 144), (169, 192, 168), (193, 216, 192), (217, 240, 216), (241, 264, 240), (265, 288, 264), (289, 312, 288), (313, 336, 312), (337, 360, 336), (361, 0, 360), (2, 25, 1), (25, 50, 49), (49, 74, 73), (74, 97, 73), (98, 121, 97), (121, 146, 145), (146, 169, 145), (170, 193, 169), (194, 217, 193), (218, 241, 217), (242, 265, 241), (265, 290, 289), (290, 313, 289), (314, 337, 313), (338, 361, 337), (361, 2, 1), (3, 26, 2), (27, 50, 26), (51, 74, 50), (75, 98, 74), (99, 122, 98), (123, 146, 122), (147, 170, 146), (170, 195, 194), (195, 218, 194), (219, 242, 218), (243, 266, 242), (266, 291, 290), (291, 314, 290), (314, 339, 338), (339, 362, 338), (363, 2, 362), (4, 27, 3), (28, 51, 27), (52, 75, 51), (76, 99, 75), (100, 123, 99), (124, 147, 123), (148, 171, 147), (172, 195, 171), (196, 219, 195), (220, 243, 219), (244, 267, 243), (268, 291, 267), (292, 315, 291), (316, 339, 315), (340, 363, 339), (363, 4, 3), (5, 28, 4), (29, 52, 28), (53, 76, 52), (77, 100, 76), (101, 124, 100), (125, 148, 124), (149, 172, 148), (173, 196, 172), (197, 220, 196), (220, 245, 244), (244, 269, 268), (269, 292, 268), (293, 316, 292), (317, 340, 316), (341, 364, 340), (365, 4, 364), (6, 29, 5), (30, 53, 29), (54, 77, 53), (78, 101, 77), (102, 125, 101), (126, 149, 125), (150, 173, 149), (174, 197, 173), (198, 221, 197), (222, 245, 221), (246, 269, 245), (270, 293, 269), (294, 317, 293), (318, 341, 317), (342, 365, 341), (366, 5, 365), (7, 30, 6), (31, 54, 30), (55, 78, 54), (79, 102, 78), (103, 126, 102), (127, 150, 126), (151, 174, 150), (175, 198, 174), (199, 222, 198), (223, 246, 222), (246, 271, 270), (271, 294, 270), (295, 318, 294), (319, 342, 318), (343, 366, 342), (367, 6, 366), (8, 31, 7), (32, 55, 31), (56, 79, 55), (80, 103, 79), (104, 127, 103), (128, 151, 127), (151, 176, 175), (176, 199, 175), (199, 224, 223), (223, 248, 247), (248, 271, 247), (272, 295, 271), (296, 319, 295), (319, 344, 343), (344, 367, 343), (368, 7, 367), (9, 32, 8), (33, 56, 32), (57, 80, 56), (81, 104, 80), (105, 128, 104), (128, 153, 152), (153, 176, 152), (177, 200, 176), (201, 224, 200), (225, 248, 224), (249, 272, 248), (273, 296, 272), (296, 321, 320), (321, 344, 320), (345, 368, 344), (369, 8, 368), (9, 34, 33), (33, 58, 57), (57, 82, 81), (81, 106, 105), (105, 130, 129), (129, 154, 153), (153, 178, 177), (177, 202, 201), (201, 226, 225), (225, 250, 249), (249, 274, 273), (273, 298, 297), (297, 322, 321), (321, 346, 345), (345, 370, 369), (369, 10, 9), (12, 35, 11), (36, 59, 35), (60, 83, 59), (84, 107, 83), (108, 131, 107), (132, 155, 131), (156, 179, 155), (180, 203, 179), (204, 227, 203), (228, 251, 227), (252, 275, 251), (276, 299, 275), (300, 323, 299), (324, 347, 323), (348, 371, 347), (372, 11, 371), (13, 36, 12), (37, 60, 36), (61, 84, 60), (85, 108, 84), (109, 132, 108), (133, 156, 132), (157, 180, 156), (181, 204, 180), (205, 228, 204), (229, 252, 228), (252, 277, 276), (277, 300, 276), (300, 325, 324), (325, 348, 324), (349, 372, 348), (373, 12, 372), (14, 37, 13), (38, 61, 37), (62, 85, 61), (86, 109, 85), (110, 133, 109), (134, 157, 133), (158, 181, 157), (181, 206, 205), (205, 230, 229), (229, 254, 253), (254, 277, 253), (278, 301, 277), (302, 325, 301), (326, 349, 325), (350, 373, 349), (374, 13, 373), (15, 38, 14), (39, 62, 38), (62, 87, 86), (86, 111, 110), (111, 134, 110), (135, 158, 134), (159, 182, 158), (183, 206, 182), (206, 231, 230), (230, 255, 254), (254, 279, 278), (279, 302, 278), (302, 327, 326), (327, 350, 326), (351, 374, 350), (374, 15, 14), (16, 39, 15), (40, 63, 39), (64, 87, 63), (88, 111, 87), (112, 135, 111), (136, 159, 135), (160, 183, 159), (183, 208, 207), (208, 231, 207), (232, 255, 231), (255, 280, 279), (280, 303, 279), (304, 327, 303), (328, 351, 327), (352, 375, 351), (376, 15, 375), (17, 40, 16), (40, 65, 64), (64, 89, 88), (88, 113, 112), (113, 136, 112), (137, 160, 136), (161, 184, 160), (185, 208, 184), (209, 232, 208), (233, 256, 232), (257, 280, 256), (280, 305, 304), (305, 328, 304), (329, 352, 328), (353, 376, 352), (376, 17, 16), (18, 41, 17), (41, 66, 65), (66, 89, 65), (90, 113, 89), (114, 137, 113), (138, 161, 137), (162, 185, 161), (186, 209, 185), (209, 234, 233), (234, 257, 233), (258, 281, 257), (282, 305, 281), (306, 329, 305), (330, 353, 329), (354, 377, 353), (378, 17, 377), (19, 42, 18), (43, 66, 42), (67, 90, 66), (91, 114, 90), (114, 139, 138), (139, 162, 138), (162, 187, 186), (187, 210, 186), (211, 234, 210), (235, 258, 234), (258, 283, 282), (282, 307, 306), (307, 330, 306), (331, 354, 330), (355, 378, 354), (379, 18, 378), (20, 43, 19), (44, 67, 43), (68, 91, 67), (92, 115, 91), (116, 139, 115), (140, 163, 139), (164, 187, 163), (188, 211, 187), (212, 235, 211), (236, 259, 235), (260, 283, 259), (284, 307, 283), (308, 331, 307), (332, 355, 331), (355, 380, 379), (380, 19, 379), (21, 44, 20), (45, 68, 44), (69, 92, 68), (92, 117, 116), (117, 140, 116), (141, 164, 140), (165, 188, 164), (189, 212, 188), (213, 236, 212), (237, 260, 236), (260, 285, 284), (285, 308, 284), (308, 333, 332), (332, 357, 356), (357, 380, 356), (381, 20, 380), (21, 46, 45), (46, 69, 45), (70, 93, 69), (94, 117, 93), (118, 141, 117), (142, 165, 141), (166, 189, 165), (190, 213, 189), (214, 237, 213), (237, 262, 261), (262, 285, 261), (286, 309, 285), (309, 334, 333), (334, 357, 333), (358, 381, 357), (382, 21, 381), (22, 47, 46), (46, 71, 70), (70, 95, 94), (94, 119, 118), (118, 143, 142), (142, 167, 166), (166, 191, 190), (190, 215, 214), (214, 239, 238), (238, 263, 262), (262, 287, 286), (286, 311, 310), (310, 335, 334), (334, 359, 358), (358, 383, 382), (382, 23, 22), (1, 25, 24), (25, 49, 48), (49, 73, 72), (73, 97, 96), (97, 121, 120), (121, 145, 144), (145, 169, 168), (169, 193, 192), (193, 217, 216), (217, 241, 240), (241, 265, 264), (265, 289, 288), (289, 313, 312), (313, 337, 336), (337, 361, 360), (361, 1, 0), (2, 26, 25), (25, 26, 50), (49, 50, 74), (74, 98, 97), (98, 122, 121), (121, 122, 146), (146, 170, 169), (170, 194, 193), (194, 218, 217), (218, 242, 241), (242, 266, 265), (265, 266, 290), (290, 314, 313), (314, 338, 337), (338, 362, 361), (361, 362, 2), (3, 27, 26), (27, 51, 50), (51, 75, 74), (75, 99, 98), (99, 123, 122), (123, 147, 146), (147, 171, 170), (170, 171, 195), (195, 219, 218), (219, 243, 242), (243, 267, 266), (266, 267, 291), (291, 315, 314), (314, 315, 339), (339, 363, 362), (363, 3, 2), (4, 28, 27), (28, 52, 51), (52, 76, 75), (76, 100, 99), (100, 124, 123), (124, 148, 147), (148, 172, 171), (172, 196, 195), (196, 220, 219), (220, 244, 243), (244, 268, 267), (268, 292, 291), (292, 316, 315), (316, 340, 339), (340, 364, 363), (363, 364, 4), (5, 29, 28), (29, 53, 52), (53, 77, 76), (77, 101, 100), (101, 125, 124), (125, 149, 148), (149, 173, 172), (173, 197, 196), (197, 221, 220), (220, 221, 245), (244, 245, 269), (269, 293, 292), (293, 317, 316), (317, 341, 340), (341, 365, 364), (365, 5, 4), (6, 30, 29), (30, 54, 53), (54, 78, 77), (78, 102, 101), (102, 126, 125), (126, 150, 149), (150, 174, 173), (174, 198, 197), (198, 222, 221), (222, 246, 245), (246, 270, 269), (270, 294, 293), (294, 318, 317), (318, 342, 341), (342, 366, 365), (366, 6, 5), (7, 31, 30), (31, 55, 54), (55, 79, 78), (79, 103, 102), (103, 127, 126), (127, 151, 150), (151, 175, 174), (175, 199, 198), (199, 223, 222), (223, 247, 246), (246, 247, 271), (271, 295, 294), (295, 319, 318), (319, 343, 342), (343, 367, 366), (367, 7, 6), (8, 32, 31), (32, 56, 55), (56, 80, 79), (80, 104, 103), (104, 128, 127), (128, 152, 151), (151, 152, 176), (176, 200, 199), (199, 200, 224), (223, 224, 248), (248, 272, 271), (272, 296, 295), (296, 320, 319), (319, 320, 344), (344, 368, 367), (368, 8, 7), (9, 33, 32), (33, 57, 56), (57, 81, 80), (81, 105, 104), (105, 129, 128), (128, 129, 153), (153, 177, 176), (177, 201, 200), (201, 225, 224), (225, 249, 248), (249, 273, 272), (273, 297, 296), (296, 297, 321), (321, 345, 344), (345, 369, 368), (369, 9, 8), (9, 10, 34), (33, 34, 58), (57, 58, 82), (81, 82, 106), (105, 106, 130), (129, 130, 154), (153, 154, 178), (177, 178, 202), (201, 202, 226), (225, 226, 250), (249, 250, 274), (273, 274, 298), (297, 298, 322), (321, 322, 346), (345, 346, 370), (369, 370, 10), (12, 36, 35), (36, 60, 59), (60, 84, 83), (84, 108, 107), (108, 132, 131), (132, 156, 155), (156, 180, 179), (180, 204, 203), (204, 228, 227), (228, 252, 251), (252, 276, 275), (276, 300, 299), (300, 324, 323), (324, 348, 347), (348, 372, 371), (372, 12, 11), (13, 37, 36), (37, 61, 60), (61, 85, 84), (85, 109, 108), (109, 133, 132), (133, 157, 156), (157, 181, 180), (181, 205, 204), (205, 229, 228), (229, 253, 252), (252, 253, 277), (277, 301, 300), (300, 301, 325), (325, 349, 348), (349, 373, 372), (373, 13, 12), (14, 38, 37), (38, 62, 61), (62, 86, 85), (86, 110, 109), (110, 134, 133), (134, 158, 157), (158, 182, 181), (181, 182, 206), (205, 206, 230), (229, 230, 254), (254, 278, 277), (278, 302, 301), (302, 326, 325), (326, 350, 349), (350, 374, 373), (374, 14, 13), (15, 39, 38), (39, 63, 62), (62, 63, 87), (86, 87, 111), (111, 135, 134), (135, 159, 158), (159, 183, 182), (183, 207, 206), (206, 207, 231), (230, 231, 255), (254, 255, 279), (279, 303, 302), (302, 303, 327), (327, 351, 350), (351, 375, 374), (374, 375, 15), (16, 40, 39), (40, 64, 63), (64, 88, 87), (88, 112, 111), (112, 136, 135), (136, 160, 159), (160, 184, 183), (183, 184, 208), (208, 232, 231), (232, 256, 255), (255, 256, 280), (280, 304, 303), (304, 328, 327), (328, 352, 351), (352, 376, 375), (376, 16, 15), (17, 41, 40), (40, 41, 65), (64, 65, 89), (88, 89, 113), (113, 137, 136), (137, 161, 160), (161, 185, 184), (185, 209, 208), (209, 233, 232), (233, 257, 256), (257, 281, 280), (280, 281, 305), (305, 329, 328), (329, 353, 352), (353, 377, 376), (376, 377, 17), (18, 42, 41), (41, 42, 66), (66, 90, 89), (90, 114, 113), (114, 138, 137), (138, 162, 161), (162, 186, 185), (186, 210, 209), (209, 210, 234), (234, 258, 257), (258, 282, 281), (282, 306, 305), (306, 330, 329), (330, 354, 353), (354, 378, 377), (378, 18, 17), (19, 43, 42), (43, 67, 66), (67, 91, 90), (91, 115, 114), (114, 115, 139), (139, 163, 162), (162, 163, 187), (187, 211, 210), (211, 235, 234), (235, 259, 258), (258, 259, 283), (282, 283, 307), (307, 331, 330), (331, 355, 354), (355, 379, 378), (379, 19, 18), (20, 44, 43), (44, 68, 67), (68, 92, 91), (92, 116, 115), (116, 140, 139), (140, 164, 163), (164, 188, 187), (188, 212, 211), (212, 236, 235), (236, 260, 259), (260, 284, 283), (284, 308, 307), (308, 332, 331), (332, 356, 355), (355, 356, 380), (380, 20, 19), (21, 45, 44), (45, 69, 68), (69, 93, 92), (92, 93, 117), (117, 141, 140), (141, 165, 164), (165, 189, 188), (189, 213, 212), (213, 237, 236), (237, 261, 260), (260, 261, 285), (285, 309, 308), (308, 309, 333), (332, 333, 357), (357, 381, 380), (381, 21, 20), (21, 22, 46), (46, 70, 69), (70, 94, 93), (94, 118, 117), (118, 142, 141), (142, 166, 165), (166, 190, 189), (190, 214, 213), (214, 238, 237), (237, 238, 262), (262, 286, 285), (286, 310, 309), (309, 310, 334), (334, 358, 357), (358, 382, 381), (382, 22, 21), (22, 23, 47), (46, 47, 71), (70, 71, 95), (94, 95, 119), (118, 119, 143), (142, 143, 167), (166, 167, 191), (190, 191, 215), (214, 215, 239), (238, 239, 263), (262, 263, 287), (286, 287, 311), (310, 311, 335), (334, 335, 359), (358, 359, 383), (382, 383, 23)])
me_beziercurve_002.polygons.foreach_set('use_smooth', [True] * 704)
me_beziercurve_002.polygons.foreach_set('material_index', [0, 0, 0, 0, 0, 0, 0, 0, 0, 0, 0, 0, 0, 0, 0, 0, 0, 0, 0, 0, 0, 0, 0, 0, 0, 0, 0, 0, 0, 0, 0, 0, 0, 0, 0, 0, 0, 0, 0, 0, 0, 0, 0, 0, 0, 0, 0, 0, 0, 0, 0, 0, 0, 0, 0, 0, 0, 0, 0, 0, 0, 0, 0, 0, 0, 0, 0, 0, 0, 0, 0, 0, 0, 0, 0, 0, 0, 0, 0, 0, 0, 0, 0, 0, 0, 0, 0, 0, 0, 0, 0, 0, 0, 0, 0, 0, 0, 0, 0, 0, 0, 0, 0, 0, 0, 0, 0, 0, 0, 0, 0, 0, 0, 0, 0, 0, 0, 0, 0, 0, 0, 0, 0, 0, 0, 0, 0, 0, 0, 0, 0, 0, 0, 0, 0, 0, 0, 0, 0, 0, 0, 0, 0, 0, 0, 0, 0, 0, 0, 0, 0, 0, 0, 0, 0, 0, 0, 0, 0, 0, 2, 2, 2, 2, 2, 2, 2, 2, 2, 2, 2, 2, 2, 2, 2, 2, 0, 0, 0, 0, 0, 0, 0, 0, 0, 0, 0, 0, 0, 0, 0, 0, 0, 0, 0, 0, 0, 0, 0, 0, 0, 0, 0, 0, 0, 0, 0, 0, 0, 0, 0, 0, 0, 0, 0, 0, 0, 0, 0, 0, 0, 0, 0, 0, 0, 0, 0, 0, 0, 0, 0, 0, 0, 0, 0, 0, 0, 0, 0, 0, 0, 0, 0, 0, 0, 0, 0, 0, 0, 0, 0, 0, 0, 0, 0, 0, 0, 0, 0, 0, 0, 0, 0, 0, 0, 0, 0, 0, 0, 0, 0, 0, 0, 0, 0, 0, 0, 0, 0, 0, 0, 0, 0, 0, 0, 0, 0, 0, 0, 0, 0, 0, 0, 0, 0, 0, 0, 0, 0, 0, 0, 0, 0, 0, 0, 0, 0, 0, 0, 0, 0, 0, 0, 0, 0, 0, 0, 0, 0, 0, 1, 1, 1, 1, 1, 1, 1, 1, 1, 1, 1, 1, 1, 1, 1, 1, 1, 1, 1, 1, 1, 1, 1, 1, 1, 1, 1, 1, 1, 1, 1, 1, 0, 0, 0, 0, 0, 0, 0, 0, 0, 0, 0, 0, 0, 0, 0, 0, 0, 0, 0, 0, 0, 0, 0, 0, 0, 0, 0, 0, 0, 0, 0, 0, 0, 0, 0, 0, 0, 0, 0, 0, 0, 0, 0, 0, 0, 0, 0, 0, 0, 0, 0, 0, 0, 0, 0, 0, 0, 0, 0, 0, 0, 0, 0, 0, 0, 0, 0, 0, 0, 0, 0, 0, 0, 0, 0, 0, 0, 0, 0, 0, 0, 0, 0, 0, 0, 0, 0, 0, 0, 0, 0, 0, 0, 0, 0, 0, 0, 0, 0, 0, 0, 0, 0, 0, 0, 0, 0, 0, 0, 0, 0, 0, 0, 0, 0, 0, 0, 0, 0, 0, 0, 0, 0, 0, 0, 0, 0, 0, 0, 0, 0, 0, 0, 0, 0, 0, 0, 0, 0, 0, 0, 0, 0, 0, 0, 0, 0, 0, 0, 0, 0, 0, 0, 0, 0, 0, 0, 0, 0, 0, 2, 2, 2, 2, 2, 2, 2, 2, 2, 2, 2, 2, 2, 2, 2, 2, 0, 0, 0, 0, 0, 0, 0, 0, 0, 0, 0, 0, 0, 0, 0, 0, 0, 0, 0, 0, 0, 0, 0, 0, 0, 0, 0, 0, 0, 0, 0, 0, 0, 0, 0, 0, 0, 0, 0, 0, 0, 0, 0, 0, 0, 0, 0, 0, 0, 0, 0, 0, 0, 0, 0, 0, 0, 0, 0, 0, 0, 0, 0, 0, 0, 0, 0, 0, 0, 0, 0, 0, 0, 0, 0, 0, 0, 0, 0, 0, 0, 0, 0, 0, 0, 0, 0, 0, 0, 0, 0, 0, 0, 0, 0, 0, 0, 0, 0, 0, 0, 0, 0, 0, 0, 0, 0, 0, 0, 0, 0, 0, 0, 0, 0, 0, 0, 0, 0, 0, 0, 0, 0, 0, 0, 0, 0, 0, 0, 0, 0, 0, 0, 0, 0, 0, 0, 0, 0, 0, 0, 0, 0, 0, 1, 1, 1, 1, 1, 1, 1, 1, 1, 1, 1, 1, 1, 1, 1, 1, 1, 1, 1, 1, 1, 1, 1, 1, 1, 1, 1, 1, 1, 1, 1, 1])
_uv = me_beziercurve_002.uv_layers.new(name='UVMap')
_uv.uv.foreach_set('vector', [0.0, 0.2868, 0.0625, 0.2939, 0.0, 0.2939, 0.0625, 0.2868, 0.125, 0.2939, 0.0625, 0.2939, 0.125, 0.2868, 0.1875, 0.2939, 0.125, 0.2939, 0.1875, 0.2868, 0.25, 0.2939, 0.1875, 0.2939, 0.25, 0.2868, 0.3125, 0.2939, 0.25, 0.2939, 0.3125, 0.2868, 0.375, 0.2939, 0.3125, 0.2939, 0.375, 0.2868, 0.4375, 0.2939, 0.375, 0.2939, 0.4375, 0.2868, 0.5, 0.2939, 0.4375, 0.2939, 0.5, 0.2868, 0.5625, 0.2939, 0.5, 0.2939, 0.5625, 0.2868, 0.625, 0.2939, 0.5625, 0.2939, 0.625, 0.2868, 0.6875, 0.2939, 0.625, 0.2939, 0.6875, 0.2868, 0.75, 0.2939, 0.6875, 0.2939, 0.75, 0.2868, 0.8125, 0.2939, 0.75, 0.2939, 0.8125, 0.2868, 0.875, 0.2939, 0.8125, 0.2939, 0.875, 0.2868, 0.9375, 0.2939, 0.875, 0.2939, 0.9375, 0.2868, 1.0, 0.2939, 0.9375, 0.2939, 0.0, 0.2717, 0.0625, 0.2868, 0.0, 0.2868, 0.0625, 0.2868, 0.125, 0.2717, 0.125, 0.2868, 0.125, 0.2868, 0.1875, 0.2717, 0.1875, 0.2868, 0.1875, 0.2717, 0.25, 0.2868, 0.1875, 0.2868, 0.25, 0.2717, 0.3125, 0.2868, 0.25, 0.2868, 0.3125, 0.2868, 0.375, 0.2717, 0.375, 0.2868, 0.375, 0.2717, 0.4375, 0.2868, 0.375, 0.2868, 0.4375, 0.2717, 0.5, 0.2868, 0.4375, 0.2868, 0.5, 0.2717, 0.5625, 0.2868, 0.5, 0.2868, 0.5625, 0.2717, 0.625, 0.2868, 0.5625, 0.2868, 0.625, 0.2717, 0.6875, 0.2868, 0.625, 0.2868, 0.6875, 0.2868, 0.75, 0.2717, 0.75, 0.2868, 0.75, 0.2717, 0.8125, 0.2868, 0.75, 0.2868, 0.8125, 0.2717, 0.875, 0.2868, 0.8125, 0.2868, 0.875, 0.2717, 0.9375, 0.2868, 0.875, 0.2868, 0.9375, 0.2868, 1.0, 0.2717, 1.0, 0.2868, 0.0, 0.2506, 0.0625, 0.2717, 0.0, 0.2717, 0.0625, 0.2506, 0.125, 0.2717, 0.0625, 0.2717, 0.125, 0.2506, 0.1875, 0.2717, 0.125, 0.2717, 0.1875, 0.2506, 0.25, 0.2717, 0.1875, 0.2717, 0.25, 0.2506, 0.3125, 0.2717, 0.25, 0.2717, 0.3125, 0.2506, 0.375, 0.2717, 0.3125, 0.2717, 0.375, 0.2506, 0.4375, 0.2717, 0.375, 0.2717, 0.4375, 0.2717, 0.5, 0.2506, 0.5, 0.2717, 0.5, 0.2506, 0.5625, 0.2717, 0.5, 0.2717, 0.5625, 0.2506, 0.625, 0.2717, 0.5625, 0.2717, 0.625, 0.2506, 0.6875, 0.2717, 0.625, 0.2717, 0.6875, 0.2717, 0.75, 0.2506, 0.75, 0.2717, 0.75, 0.2506, 0.8125, 0.2717, 0.75, 0.2717, 0.8125, 0.2717, 0.875, 0.2506, 0.875, 0.2717, 0.875, 0.2506, 0.9375, 0.2717, 0.875, 0.2717, 0.9375, 0.2506, 1.0, 0.2717, 0.9375, 0.2717, 0.0, 0.2414, 0.0625, 0.2506, 0.0, 0.2506, 0.0625, 0.2414, 0.125, 0.2506, 0.0625, 0.2506, 0.125, 0.2414, 0.1875, 0.2506, 0.125, 0.2506, 0.1875, 0.2414, 0.25, 0.2506, 0.1875, 0.2506, 0.25, 0.2414, 0.3125, 0.2506, 0.25, 0.2506, 0.3125, 0.2414, 0.375, 0.2506, 0.3125, 0.2506, 0.375, 0.2414, 0.4375, 0.2506, 0.375, 0.2506, 0.4375, 0.2414, 0.5, 0.2506, 0.4375, 0.2506, 0.5, 0.2414, 0.5625, 0.2506, 0.5, 0.2506, 0.5625, 0.2414, 0.625, 0.2506, 0.5625, 0.2506, 0.625, 0.2414, 0.6875, 0.2506, 0.625, 0.2506, 0.6875, 0.2414, 0.75, 0.2506, 0.6875, 0.2506, 0.75, 0.2414, 0.8125, 0.2506, 0.75, 0.2506, 0.8125, 0.2414, 0.875, 0.2506, 0.8125, 0.2506, 0.875, 0.2414, 0.9375, 0.2506, 0.875, 0.2506, 0.9375, 0.2506, 1.0, 0.2414, 1.0, 0.2506, 0.0, 0.2417, 0.0625, 0.2414, 0.0, 0.2414, 0.0625, 0.2417, 0.125, 0.2414, 0.0625, 0.2414, 0.125, 0.2417, 0.1875, 0.2414, 0.125, 0.2414, 0.1875, 0.2417, 0.25, 0.2414, 0.1875, 0.2414, 0.25, 0.2417, 0.3125, 0.2414, 0.25, 0.2414, 0.3125, 0.2417, 0.375, 0.2414, 0.3125, 0.2414, 0.375, 0.2417, 0.4375, 0.2414, 0.375, 0.2414, 0.4375, 0.2417, 0.5, 0.2414, 0.4375, 0.2414, 0.5, 0.2417, 0.5625, 0.2414, 0.5, 0.2414, 0.5625, 0.2414, 0.625, 0.2417, 0.625, 0.2414, 0.625, 0.2414, 0.6875, 0.2417, 0.6875, 0.2414, 0.6875, 0.2417, 0.75, 0.2414, 0.6875, 0.2414, 0.75, 0.2417, 0.8125, 0.2414, 0.75, 0.2414, 0.8125, 0.2417, 0.875, 0.2414, 0.8125, 0.2414, 0.875, 0.2417, 0.9375, 0.2414, 0.875, 0.2414, 0.9375, 0.2417, 1.0, 0.2414, 0.9375, 0.2414, 0.0, 0.2348, 0.0625, 0.2417, 0.0, 0.2417, 0.0625, 0.2348, 0.125, 0.2417, 0.0625, 0.2417, 0.125, 0.2348, 0.1875, 0.2417, 0.125, 0.2417, 0.1875, 0.2348, 0.25, 0.2417, 0.1875, 0.2417, 0.25, 0.2348, 0.3125, 0.2417, 0.25, 0.2417, 0.3125, 0.2348, 0.375, 0.2417, 0.3125, 0.2417, 0.375, 0.2348, 0.4375, 0.2417, 0.375, 0.2417, 0.4375, 0.2348, 0.5, 0.2417, 0.4375, 0.2417, 0.5, 0.2348, 0.5625, 0.2417, 0.5, 0.2417, 0.5625, 0.2348, 0.625, 0.2417, 0.5625, 0.2417, 0.625, 0.2348, 0.6875, 0.2417, 0.625, 0.2417, 0.6875, 0.2348, 0.75, 0.2417, 0.6875, 0.2417, 0.75, 0.2348, 0.8125, 0.2417, 0.75, 0.2417, 0.8125, 0.2348, 0.875, 0.2417, 0.8125, 0.2417, 0.875, 0.2348, 0.9375, 0.2417, 0.875, 0.2417, 0.9375, 0.2348, 1.0, 0.2417, 0.9375, 0.2417, 0.0, 0.219, 0.0625, 0.2348, 0.0, 0.2348, 0.0625, 0.219, 0.125, 0.2348, 0.0625, 0.2348, 0.125, 0.219, 0.1875, 0.2348, 0.125, 0.2348, 0.1875, 0.219, 0.25, 0.2348, 0.1875, 0.2348, 0.25, 0.219, 0.3125, 0.2348, 0.25, 0.2348, 0.3125, 0.219, 0.375, 0.2348, 0.3125, 0.2348, 0.375, 0.219, 0.4375, 0.2348, 0.375, 0.2348, 0.4375, 0.219, 0.5, 0.2348, 0.4375, 0.2348, 0.5, 0.219, 0.5625, 0.2348, 0.5, 0.2348, 0.5625, 0.219, 0.625, 0.2348, 0.5625, 0.2348, 0.625, 0.2348, 0.6875, 0.219, 0.6875, 0.2348, 0.6875, 0.219, 0.75, 0.2348, 0.6875, 0.2348, 0.75, 0.219, 0.8125, 0.2348, 0.75, 0.2348, 0.8125, 0.219, 0.875, 0.2348, 0.8125, 0.2348, 0.875, 0.219, 0.9375, 0.2348, 0.875, 0.2348, 0.9375, 0.219, 1.0, 0.2348, 0.9375, 0.2348, 0.0, 0.219, 0.0625, 0.219, 0.0, 0.219, 0.0625, 0.219, 0.125, 0.219, 0.0625, 0.219, 0.125, 0.219, 0.1875, 0.219, 0.125, 0.219, 0.1875, 0.219, 0.25, 0.219, 0.1875, 0.219, 0.25, 0.219, 0.3125, 0.219, 0.25, 0.219, 0.3125, 0.219, 0.375, 0.219, 0.3125, 0.219, 0.375, 0.219, 0.4375, 0.219, 0.4375, 0.219, 0.4375, 0.219, 0.5, 0.219, 0.4375, 0.219, 0.5, 0.219, 0.5625, 0.219, 0.5625, 0.219, 0.5625, 0.219, 0.625, 0.219, 0.625, 0.219, 0.625, 0.219, 0.6875, 0.219, 0.625, 0.219, 0.6875, 0.219, 0.75, 0.219, 0.6875, 0.219, 0.75, 0.219, 0.8125, 0.219, 0.75, 0.219, 0.8125, 0.219, 0.875, 0.219, 0.875, 0.219, 0.875, 0.219, 0.9375, 0.219, 0.875, 0.219, 0.9375, 0.219, 1.0, 0.219, 0.9375, 0.219, 0.0, 0.2127, 0.0625, 0.219, 0.0, 0.219, 0.0625, 0.2127, 0.125, 0.219, 0.0625, 0.219, 0.125, 0.2127, 0.1875, 0.219, 0.125, 0.219, 0.1875, 0.2127, 0.25, 0.219, 0.1875, 0.219, 0.25, 0.2127, 0.3125, 0.219, 0.25, 0.219, 0.3125, 0.219, 0.375, 0.2127, 0.375, 0.219, 0.375, 0.2127, 0.4375, 0.219, 0.375, 0.219, 0.4375, 0.2127, 0.5, 0.219, 0.4375, 0.219, 0.5, 0.2127, 0.5625, 0.219, 0.5, 0.219, 0.5625, 0.2127, 0.625, 0.219, 0.5625, 0.219, 0.625, 0.2127, 0.6875, 0.219, 0.625, 0.219, 0.6875, 0.2127, 0.75, 0.219, 0.6875, 0.219, 0.75, 0.219, 0.8125, 0.2127, 0.8125, 0.219, 0.8125, 0.2127, 0.875, 0.219, 0.8125, 0.219, 0.875, 0.2127, 0.9375, 0.219, 0.875, 0.219, 0.9375, 0.2127, 1.0, 0.219, 0.9375, 0.219, 0.0, 0.2127, 0.0625, 0.2127, 0.0625, 0.2127, 0.0625, 0.2127, 0.125, 0.2127, 0.125, 0.2127, 0.125, 0.2127, 0.1875, 0.2127, 0.1875, 0.2127, 0.1875, 0.2127, 0.25, 0.2127, 0.25, 0.2127, 0.25, 0.2127, 0.3125, 0.2127, 0.3125, 0.2127, 0.3125, 0.2127, 0.375, 0.2127, 0.375, 0.2127, 0.375, 0.2127, 0.4375, 0.2127, 0.4375, 0.2127, 0.4375, 0.2127, 0.5, 0.2127, 0.5, 0.2127, 0.5, 0.2127, 0.5625, 0.2127, 0.5625, 0.2127, 0.5625, 0.2127, 0.625, 0.2127, 0.625, 0.2127, 0.625, 0.2127, 0.6875, 0.2127, 0.6875, 0.2127, 0.6875, 0.2127, 0.75, 0.2127, 0.75, 0.2127, 0.75, 0.2127, 0.8125, 0.2127, 0.8125, 0.2127, 0.8125, 0.2127, 0.875, 0.2127, 0.875, 0.2127, 0.875, 0.2127, 0.9375, 0.2127, 0.9375, 0.2127, 0.9375, 0.2127, 1.0, 0.2127, 1.0, 0.2127, 0.5, 0.9843, 0.5, 0.5, 0.5, 0.5, 0.3147, 0.9475, 0.5, 0.5, 0.5, 0.5, 0.1575, 0.8425, 0.5, 0.5, 0.5, 0.5, 0.05254, 0.6853, 0.5, 0.5, 0.5, 0.5, 0.01567, 0.5, 0.5, 0.5, 0.5, 0.5, 0.05254, 0.3147, 0.5, 0.5, 0.5, 0.5, 0.1575, 0.1575, 0.5, 0.5, 0.5, 0.5, 0.3147, 0.05254, 0.5, 0.5, 0.5, 0.5, 0.5, 0.01567, 0.5, 0.5, 0.5, 0.5, 0.6853, 0.05254, 0.5, 0.5, 0.5, 0.5, 0.8425, 0.1575, 0.5, 0.5, 0.5, 0.5, 0.9475, 0.3147, 0.5, 0.5, 0.5, 0.5, 0.9843, 0.5, 0.5, 0.5, 0.5, 0.5, 0.9475, 0.6853, 0.5, 0.5, 0.5, 0.5, 0.8425, 0.8425, 0.5, 0.5, 0.5, 0.5, 0.6853, 0.9475, 0.5, 0.5, 0.5, 0.5, 0.0, 0.03583, 0.0625, 0.08453, 0.0, 0.08453, 0.0625, 0.03583, 0.125, 0.08453, 0.0625, 0.08453, 0.125, 0.03583, 0.1875, 0.08453, 0.125, 0.08453, 0.1875, 0.03583, 0.25, 0.08453, 0.1875, 0.08453, 0.25, 0.03583, 0.3125, 0.08453, 0.25, 0.08453, 0.3125, 0.03583, 0.375, 0.08453, 0.3125, 0.08453, 0.375, 0.03583, 0.4375, 0.08453, 0.375, 0.08453, 0.4375, 0.03583, 0.5, 0.08453, 0.4375, 0.08453, 0.5, 0.03583, 0.5625, 0.08453, 0.5, 0.08453, 0.5625, 0.03583, 0.625, 0.08453, 0.5625, 0.08453, 0.625, 0.08453, 0.6875, 0.03583, 0.6875, 0.08453, 0.6875, 0.03583, 0.75, 0.08453, 0.6875, 0.08453, 0.75, 0.08453, 0.8125, 0.03583, 0.8125, 0.08453, 0.8125, 0.03583, 0.875, 0.08453, 0.8125, 0.08453, 0.875, 0.03583, 0.9375, 0.08453, 0.875, 0.08453, 0.9375, 0.03583, 1.0, 0.08453, 0.9375, 0.08453, 0.0, -0.02565, 0.0625, 0.03583, 0.0, 0.03583, 0.0625, -0.02565, 0.125, 0.03583, 0.0625, 0.03583, 0.125, -0.02565, 0.1875, 0.03583, 0.125, 0.03583, 0.1875, -0.02565, 0.25, 0.03583, 0.1875, 0.03583, 0.25, -0.02565, 0.3125, 0.03583, 0.25, 0.03583, 0.3125, -0.02565, 0.375, 0.03583, 0.3125, 0.03583, 0.375, -0.02565, 0.4375, 0.03583, 0.375, 0.03583, 0.4375, 0.03583, 0.5, -0.02565, 0.5, 0.03583, 0.5, 0.03583, 0.5625, -0.02565, 0.5625, 0.03583, 0.5625, 0.03583, 0.625, -0.02565, 0.625, 0.03583, 0.625, -0.02565, 0.6875, 0.03583, 0.625, 0.03583, 0.6875, -0.02565, 0.75, 0.03583, 0.6875, 0.03583, 0.75, -0.02565, 0.8125, 0.03583, 0.75, 0.03583, 0.8125, -0.02565, 0.875, 0.03583, 0.8125, 0.03583, 0.875, -0.02565, 0.9375, 0.03583, 0.875, 0.03583, 0.9375, -0.02565, 1.0, 0.03583, 0.9375, 0.03583, 0.0, -0.02577, 0.0625, -0.02565, 0.0, -0.02565, 0.0625, -0.02577, 0.125, -0.02565, 0.0625, -0.02565, 0.125, -0.02565, 0.1875, -0.02577, 0.1875, -0.02565, 0.1875, -0.02565, 0.25, -0.02577, 0.25, -0.02565, 0.25, -0.02577, 0.3125, -0.02565, 0.25, -0.02565, 0.3125, -0.02577, 0.375, -0.02565, 0.3125, -0.02565, 0.375, -0.02577, 0.4375, -0.02565, 0.375, -0.02565, 0.4375, -0.02577, 0.5, -0.02565, 0.4375, -0.02565, 0.5, -0.02565, 0.5625, -0.02577, 0.5625, -0.02565, 0.5625, -0.02565, 0.625, -0.02577, 0.625, -0.02565, 0.625, -0.02565, 0.6875, -0.02577, 0.6875, -0.02565, 0.6875, -0.02577, 0.75, -0.02565, 0.6875, -0.02565, 0.75, -0.02565, 0.8125, -0.02577, 0.8125, -0.02565, 0.8125, -0.02577, 0.875, -0.02565, 0.8125, -0.02565, 0.875, -0.02577, 0.9375, -0.02565, 0.875, -0.02565, 0.9375, -0.02565, 1.0, -0.02577, 1.0, -0.02565, 0.0, -0.04878, 0.0625, -0.02577, 0.0, -0.02577, 0.0625, -0.04878, 0.125, -0.02577, 0.0625, -0.02577, 0.125, -0.04878, 0.1875, -0.02577, 0.125, -0.02577, 0.1875, -0.04878, 0.25, -0.02577, 0.1875, -0.02577, 0.25, -0.04878, 0.3125, -0.02577, 0.25, -0.02577, 0.3125, -0.04878, 0.375, -0.02577, 0.3125, -0.02577, 0.375, -0.04878, 0.4375, -0.02577, 0.375, -0.02577, 0.4375, -0.02577, 0.5, -0.04878, 0.5, -0.02577, 0.5, -0.04878, 0.5625, -0.02577, 0.5, -0.02577, 0.5625, -0.04878, 0.625, -0.02577, 0.5625, -0.02577, 0.625, -0.02577, 0.6875, -0.04878, 0.6875, -0.02577, 0.6875, -0.04878, 0.75, -0.02577, 0.6875, -0.02577, 0.75, -0.04878, 0.8125, -0.02577, 0.75, -0.02577, 0.8125, -0.04878, 0.875, -0.02577, 0.8125, -0.02577, 0.875, -0.04878, 0.9375, -0.02577, 0.875, -0.02577, 0.9375, -0.04878, 1.0, -0.02577, 0.9375, -0.02577, 0.0, -0.04936, 0.0625, -0.04878, 0.0, -0.04878, 0.0625, -0.04878, 0.125, -0.04936, 0.125, -0.04878, 0.125, -0.04878, 0.1875, -0.04936, 0.1875, -0.04878, 0.1875, -0.04878, 0.25, -0.04936, 0.25, -0.04878, 0.25, -0.04936, 0.3125, -0.04878, 0.25, -0.04878, 0.3125, -0.04936, 0.375, -0.04878, 0.3125, -0.04878, 0.375, -0.04936, 0.4375, -0.04878, 0.375, -0.04878, 0.4375, -0.04936, 0.5, -0.04878, 0.4375, -0.04878, 0.5, -0.04936, 0.5625, -0.04878, 0.5, -0.04878, 0.5625, -0.04936, 0.625, -0.04878, 0.5625, -0.04878, 0.625, -0.04936, 0.6875, -0.04878, 0.625, -0.04878, 0.6875, -0.04878, 0.75, -0.04936, 0.75, -0.04878, 0.75, -0.04936, 0.8125, -0.04878, 0.75, -0.04878, 0.8125, -0.04936, 0.875, -0.04878, 0.8125, -0.04878, 0.875, -0.04936, 0.9375, -0.04878, 0.875, -0.04878, 0.9375, -0.04878, 1.0, -0.04936, 1.0, -0.04878, 0.0, -0.06958, 0.0625, -0.04936, 0.0, -0.04936, 0.0625, -0.04936, 0.125, -0.06958, 0.125, -0.04936, 0.125, -0.06958, 0.1875, -0.04936, 0.125, -0.04936, 0.1875, -0.06958, 0.25, -0.04936, 0.1875, -0.04936, 0.25, -0.06958, 0.3125, -0.04936, 0.25, -0.04936, 0.3125, -0.06958, 0.375, -0.04936, 0.3125, -0.04936, 0.375, -0.06958, 0.4375, -0.04936, 0.375, -0.04936, 0.4375, -0.06958, 0.5, -0.04936, 0.4375, -0.04936, 0.5, -0.04936, 0.5625, -0.06958, 0.5625, -0.04936, 0.5625, -0.06958, 0.625, -0.04936, 0.5625, -0.04936, 0.625, -0.06958, 0.6875, -0.04936, 0.625, -0.04936, 0.6875, -0.06958, 0.75, -0.04936, 0.6875, -0.04936, 0.75, -0.06958, 0.8125, -0.04936, 0.75, -0.04936, 0.8125, -0.06958, 0.875, -0.04936, 0.8125, -0.04936, 0.875, -0.06958, 0.9375, -0.04936, 0.875, -0.04936, 0.9375, -0.06958, 1.0, -0.04936, 0.9375, -0.04936, 0.0, -0.06975, 0.0625, -0.06958, 0.0, -0.06958, 0.0625, -0.06975, 0.125, -0.06958, 0.0625, -0.06958, 0.125, -0.06975, 0.1875, -0.06958, 0.125, -0.06958, 0.1875, -0.06975, 0.25, -0.06958, 0.1875, -0.06958, 0.25, -0.06958, 0.3125, -0.06975, 0.3125, -0.06958, 0.3125, -0.06975, 0.375, -0.06958, 0.3125, -0.06958, 0.375, -0.06958, 0.4375, -0.06975, 0.4375, -0.06958, 0.4375, -0.06975, 0.5, -0.06958, 0.4375, -0.06958, 0.5, -0.06975, 0.5625, -0.06958, 0.5, -0.06958, 0.5625, -0.06975, 0.625, -0.06958, 0.5625, -0.06958, 0.625, -0.06958, 0.6875, -0.06975, 0.6875, -0.06958, 0.6875, -0.06958, 0.75, -0.06975, 0.75, -0.06958, 0.75, -0.06975, 0.8125, -0.06958, 0.75, -0.06958, 0.8125, -0.06975, 0.875, -0.06958, 0.8125, -0.06958, 0.875, -0.06975, 0.9375, -0.06958, 0.875, -0.06958, 0.9375, -0.06975, 1.0, -0.06958, 0.9375, -0.06958, 0.0, -0.2731, 0.0625, -0.06975, 0.0, -0.06975, 0.0625, -0.2731, 0.125, -0.06975, 0.0625, -0.06975, 0.125, -0.2731, 0.1875, -0.06975, 0.125, -0.06975, 0.1875, -0.2731, 0.25, -0.06975, 0.1875, -0.06975, 0.25, -0.2731, 0.3125, -0.06975, 0.25, -0.06975, 0.3125, -0.2731, 0.375, -0.06975, 0.3125, -0.06975, 0.375, -0.2731, 0.4375, -0.06975, 0.375, -0.06975, 0.4375, -0.2731, 0.5, -0.06975, 0.4375, -0.06975, 0.5, -0.2731, 0.5625, -0.06975, 0.5, -0.06975, 0.5625, -0.2731, 0.625, -0.06975, 0.5625, -0.06975, 0.625, -0.2731, 0.6875, -0.06975, 0.625, -0.06975, 0.6875, -0.2731, 0.75, -0.06975, 0.6875, -0.06975, 0.75, -0.2731, 0.8125, -0.06975, 0.75, -0.06975, 0.8125, -0.2731, 0.875, -0.06975, 0.8125, -0.06975, 0.875, -0.06975, 0.9375, -0.2731, 0.9375, -0.06975, 0.9375, -0.2731, 1.0, -0.06975, 0.9375, -0.06975, 0.0, -0.2732, 0.0625, -0.2731, 0.0, -0.2731, 0.0625, -0.2732, 0.125, -0.2731, 0.0625, -0.2731, 0.125, -0.2732, 0.1875, -0.2731, 0.125, -0.2731, 0.1875, -0.2731, 0.25, -0.2732, 0.25, -0.2731, 0.25, -0.2732, 0.3125, -0.2731, 0.25, -0.2731, 0.3125, -0.2732, 0.375, -0.2731, 0.3125, -0.2731, 0.375, -0.2732, 0.4375, -0.2731, 0.375, -0.2731, 0.4375, -0.2732, 0.5, -0.2731, 0.4375, -0.2731, 0.5, -0.2732, 0.5625, -0.2731, 0.5, -0.2731, 0.5625, -0.2732, 0.625, -0.2731, 0.5625, -0.2731, 0.625, -0.2731, 0.6875, -0.2732, 0.6875, -0.2731, 0.6875, -0.2732, 0.75, -0.2731, 0.6875, -0.2731, 0.75, -0.2731, 0.8125, -0.2732, 0.8125, -0.2731, 0.8125, -0.2731, 0.875, -0.2732, 0.875, -0.2731, 0.875, -0.2732, 0.9375, -0.2731, 0.875, -0.2731, 0.9375, -0.2732, 1.0, -0.2731, 0.9375, -0.2731, 0.0, -0.2732, 0.0625, -0.3782, 0.0625, -0.2732, 0.0625, -0.3782, 0.125, -0.2732, 0.0625, -0.2732, 0.125, -0.3782, 0.1875, -0.2732, 0.125, -0.2732, 0.1875, -0.3782, 0.25, -0.2732, 0.1875, -0.2732, 0.25, -0.3782, 0.3125, -0.2732, 0.25, -0.2732, 0.3125, -0.3782, 0.375, -0.2732, 0.3125, -0.2732, 0.375, -0.3782, 0.4375, -0.2732, 0.375, -0.2732, 0.4375, -0.3782, 0.5, -0.2732, 0.4375, -0.2732, 0.5, -0.3782, 0.5625, -0.2732, 0.5, -0.2732, 0.5625, -0.2732, 0.625, -0.3782, 0.625, -0.2732, 0.625, -0.3782, 0.6875, -0.2732, 0.625, -0.2732, 0.6875, -0.3782, 0.75, -0.2732, 0.6875, -0.2732, 0.75, -0.2732, 0.8125, -0.3782, 0.8125, -0.2732, 0.8125, -0.3782, 0.875, -0.2732, 0.8125, -0.2732, 0.875, -0.3782, 0.9375, -0.2732, 0.875, -0.2732, 0.9375, -0.3782, 1.0, -0.2732, 0.9375, -0.2732, 0.0, -0.3782, 0.0625, -0.3782, 0.0625, -0.3782, 0.0625, -0.3782, 0.125, -0.3782, 0.125, -0.3782, 0.125, -0.3782, 0.1875, -0.3782, 0.1875, -0.3782, 0.1875, -0.3782, 0.25, -0.3782, 0.25, -0.3782, 0.25, -0.3782, 0.3125, -0.3782, 0.3125, -0.3782, 0.3125, -0.3782, 0.375, -0.3782, 0.375, -0.3782, 0.375, -0.3782, 0.4375, -0.3782, 0.4375, -0.3782, 0.4375, -0.3782, 0.5, -0.3782, 0.5, -0.3782, 0.5, -0.3782, 0.5625, -0.3782, 0.5625, -0.3782, 0.5625, -0.3782, 0.625, -0.3782, 0.625, -0.3782, 0.625, -0.3782, 0.6875, -0.3782, 0.6875, -0.3782, 0.6875, -0.3782, 0.75, -0.3782, 0.75, -0.3782, 0.75, -0.3782, 0.8125, -0.3782, 0.8125, -0.3782, 0.8125, -0.3782, 0.875, -0.3782, 0.875, -0.3782, 0.875, -0.3782, 0.9375, -0.3782, 0.9375, -0.3782, 0.9375, -0.3782, 1.0, -0.3782, 1.0, -0.3782, 0.0, 0.2868, 0.0625, 0.2868, 0.0625, 0.2939, 0.0625, 0.2868, 0.125, 0.2868, 0.125, 0.2939, 0.125, 0.2868, 0.1875, 0.2868, 0.1875, 0.2939, 0.1875, 0.2868, 0.25, 0.2868, 0.25, 0.2939, 0.25, 0.2868, 0.3125, 0.2868, 0.3125, 0.2939, 0.3125, 0.2868, 0.375, 0.2868, 0.375, 0.2939, 0.375, 0.2868, 0.4375, 0.2868, 0.4375, 0.2939, 0.4375, 0.2868, 0.5, 0.2868, 0.5, 0.2939, 0.5, 0.2868, 0.5625, 0.2868, 0.5625, 0.2939, 0.5625, 0.2868, 0.625, 0.2868, 0.625, 0.2939, 0.625, 0.2868, 0.6875, 0.2868, 0.6875, 0.2939, 0.6875, 0.2868, 0.75, 0.2868, 0.75, 0.2939, 0.75, 0.2868, 0.8125, 0.2868, 0.8125, 0.2939, 0.8125, 0.2868, 0.875, 0.2868, 0.875, 0.2939, 0.875, 0.2868, 0.9375, 0.2868, 0.9375, 0.2939, 0.9375, 0.2868, 1.0, 0.2868, 1.0, 0.2939, 0.0, 0.2717, 0.0625, 0.2717, 0.0625, 0.2868, 0.0625, 0.2868, 0.0625, 0.2717, 0.125, 0.2717, 0.125, 0.2868, 0.125, 0.2717, 0.1875, 0.2717, 0.1875, 0.2717, 0.25, 0.2717, 0.25, 0.2868, 0.25, 0.2717, 0.3125, 0.2717, 0.3125, 0.2868, 0.3125, 0.2868, 0.3125, 0.2717, 0.375, 0.2717, 0.375, 0.2717, 0.4375, 0.2717, 0.4375, 0.2868, 0.4375, 0.2717, 0.5, 0.2717, 0.5, 0.2868, 0.5, 0.2717, 0.5625, 0.2717, 0.5625, 0.2868, 0.5625, 0.2717, 0.625, 0.2717, 0.625, 0.2868, 0.625, 0.2717, 0.6875, 0.2717, 0.6875, 0.2868, 0.6875, 0.2868, 0.6875, 0.2717, 0.75, 0.2717, 0.75, 0.2717, 0.8125, 0.2717, 0.8125, 0.2868, 0.8125, 0.2717, 0.875, 0.2717, 0.875, 0.2868, 0.875, 0.2717, 0.9375, 0.2717, 0.9375, 0.2868, 0.9375, 0.2868, 0.9375, 0.2717, 1.0, 0.2717, 0.0, 0.2506, 0.0625, 0.2506, 0.0625, 0.2717, 0.0625, 0.2506, 0.125, 0.2506, 0.125, 0.2717, 0.125, 0.2506, 0.1875, 0.2506, 0.1875, 0.2717, 0.1875, 0.2506, 0.25, 0.2506, 0.25, 0.2717, 0.25, 0.2506, 0.3125, 0.2506, 0.3125, 0.2717, 0.3125, 0.2506, 0.375, 0.2506, 0.375, 0.2717, 0.375, 0.2506, 0.4375, 0.2506, 0.4375, 0.2717, 0.4375, 0.2717, 0.4375, 0.2506, 0.5, 0.2506, 0.5, 0.2506, 0.5625, 0.2506, 0.5625, 0.2717, 0.5625, 0.2506, 0.625, 0.2506, 0.625, 0.2717, 0.625, 0.2506, 0.6875, 0.2506, 0.6875, 0.2717, 0.6875, 0.2717, 0.6875, 0.2506, 0.75, 0.2506, 0.75, 0.2506, 0.8125, 0.2506, 0.8125, 0.2717, 0.8125, 0.2717, 0.8125, 0.2506, 0.875, 0.2506, 0.875, 0.2506, 0.9375, 0.2506, 0.9375, 0.2717, 0.9375, 0.2506, 1.0, 0.2506, 1.0, 0.2717, 0.0, 0.2414, 0.0625, 0.2414, 0.0625, 0.2506, 0.0625, 0.2414, 0.125, 0.2414, 0.125, 0.2506, 0.125, 0.2414, 0.1875, 0.2414, 0.1875, 0.2506, 0.1875, 0.2414, 0.25, 0.2414, 0.25, 0.2506, 0.25, 0.2414, 0.3125, 0.2414, 0.3125, 0.2506, 0.3125, 0.2414, 0.375, 0.2414, 0.375, 0.2506, 0.375, 0.2414, 0.4375, 0.2414, 0.4375, 0.2506, 0.4375, 0.2414, 0.5, 0.2414, 0.5, 0.2506, 0.5, 0.2414, 0.5625, 0.2414, 0.5625, 0.2506, 0.5625, 0.2414, 0.625, 0.2414, 0.625, 0.2506, 0.625, 0.2414, 0.6875, 0.2414, 0.6875, 0.2506, 0.6875, 0.2414, 0.75, 0.2414, 0.75, 0.2506, 0.75, 0.2414, 0.8125, 0.2414, 0.8125, 0.2506, 0.8125, 0.2414, 0.875, 0.2414, 0.875, 0.2506, 0.875, 0.2414, 0.9375, 0.2414, 0.9375, 0.2506, 0.9375, 0.2506, 0.9375, 0.2414, 1.0, 0.2414, 0.0, 0.2417, 0.0625, 0.2417, 0.0625, 0.2414, 0.0625, 0.2417, 0.125, 0.2417, 0.125, 0.2414, 0.125, 0.2417, 0.1875, 0.2417, 0.1875, 0.2414, 0.1875, 0.2417, 0.25, 0.2417, 0.25, 0.2414, 0.25, 0.2417, 0.3125, 0.2417, 0.3125, 0.2414, 0.3125, 0.2417, 0.375, 0.2417, 0.375, 0.2414, 0.375, 0.2417, 0.4375, 0.2417, 0.4375, 0.2414, 0.4375, 0.2417, 0.5, 0.2417, 0.5, 0.2414, 0.5, 0.2417, 0.5625, 0.2417, 0.5625, 0.2414, 0.5625, 0.2414, 0.5625, 0.2417, 0.625, 0.2417, 0.625, 0.2414, 0.625, 0.2417, 0.6875, 0.2417, 0.6875, 0.2417, 0.75, 0.2417, 0.75, 0.2414, 0.75, 0.2417, 0.8125, 0.2417, 0.8125, 0.2414, 0.8125, 0.2417, 0.875, 0.2417, 0.875, 0.2414, 0.875, 0.2417, 0.9375, 0.2417, 0.9375, 0.2414, 0.9375, 0.2417, 1.0, 0.2417, 1.0, 0.2414, 0.0, 0.2348, 0.0625, 0.2348, 0.0625, 0.2417, 0.0625, 0.2348, 0.125, 0.2348, 0.125, 0.2417, 0.125, 0.2348, 0.1875, 0.2348, 0.1875, 0.2417, 0.1875, 0.2348, 0.25, 0.2348, 0.25, 0.2417, 0.25, 0.2348, 0.3125, 0.2348, 0.3125, 0.2417, 0.3125, 0.2348, 0.375, 0.2348, 0.375, 0.2417, 0.375, 0.2348, 0.4375, 0.2348, 0.4375, 0.2417, 0.4375, 0.2348, 0.5, 0.2348, 0.5, 0.2417, 0.5, 0.2348, 0.5625, 0.2348, 0.5625, 0.2417, 0.5625, 0.2348, 0.625, 0.2348, 0.625, 0.2417, 0.625, 0.2348, 0.6875, 0.2348, 0.6875, 0.2417, 0.6875, 0.2348, 0.75, 0.2348, 0.75, 0.2417, 0.75, 0.2348, 0.8125, 0.2348, 0.8125, 0.2417, 0.8125, 0.2348, 0.875, 0.2348, 0.875, 0.2417, 0.875, 0.2348, 0.9375, 0.2348, 0.9375, 0.2417, 0.9375, 0.2348, 1.0, 0.2348, 1.0, 0.2417, 0.0, 0.219, 0.0625, 0.219, 0.0625, 0.2348, 0.0625, 0.219, 0.125, 0.219, 0.125, 0.2348, 0.125, 0.219, 0.1875, 0.219, 0.1875, 0.2348, 0.1875, 0.219, 0.25, 0.219, 0.25, 0.2348, 0.25, 0.219, 0.3125, 0.219, 0.3125, 0.2348, 0.3125, 0.219, 0.375, 0.219, 0.375, 0.2348, 0.375, 0.219, 0.4375, 0.219, 0.4375, 0.2348, 0.4375, 0.219, 0.5, 0.219, 0.5, 0.2348, 0.5, 0.219, 0.5625, 0.219, 0.5625, 0.2348, 0.5625, 0.219, 0.625, 0.219, 0.625, 0.2348, 0.625, 0.2348, 0.625, 0.219, 0.6875, 0.219, 0.6875, 0.219, 0.75, 0.219, 0.75, 0.2348, 0.75, 0.219, 0.8125, 0.219, 0.8125, 0.2348, 0.8125, 0.219, 0.875, 0.219, 0.875, 0.2348, 0.875, 0.219, 0.9375, 0.219, 0.9375, 0.2348, 0.9375, 0.219, 1.0, 0.219, 1.0, 0.2348, 0.0, 0.219, 0.0625, 0.219, 0.0625, 0.219, 0.0625, 0.219, 0.125, 0.219, 0.125, 0.219, 0.125, 0.219, 0.1875, 0.219, 0.1875, 0.219, 0.1875, 0.219, 0.25, 0.219, 0.25, 0.219, 0.25, 0.219, 0.3125, 0.219, 0.3125, 0.219, 0.3125, 0.219, 0.375, 0.219, 0.375, 0.219, 0.375, 0.219, 0.375, 0.219, 0.4375, 0.219, 0.4375, 0.219, 0.5, 0.219, 0.5, 0.219, 0.5, 0.219, 0.5, 0.219, 0.5625, 0.219, 0.5625, 0.219, 0.5625, 0.219, 0.625, 0.219, 0.625, 0.219, 0.6875, 0.219, 0.6875, 0.219, 0.6875, 0.219, 0.75, 0.219, 0.75, 0.219, 0.75, 0.219, 0.8125, 0.219, 0.8125, 0.219, 0.8125, 0.219, 0.8125, 0.219, 0.875, 0.219, 0.875, 0.219, 0.9375, 0.219, 0.9375, 0.219, 0.9375, 0.219, 1.0, 0.219, 1.0, 0.219, 0.0, 0.2127, 0.0625, 0.2127, 0.0625, 0.219, 0.0625, 0.2127, 0.125, 0.2127, 0.125, 0.219, 0.125, 0.2127, 0.1875, 0.2127, 0.1875, 0.219, 0.1875, 0.2127, 0.25, 0.2127, 0.25, 0.219, 0.25, 0.2127, 0.3125, 0.2127, 0.3125, 0.219, 0.3125, 0.219, 0.3125, 0.2127, 0.375, 0.2127, 0.375, 0.2127, 0.4375, 0.2127, 0.4375, 0.219, 0.4375, 0.2127, 0.5, 0.2127, 0.5, 0.219, 0.5, 0.2127, 0.5625, 0.2127, 0.5625, 0.219, 0.5625, 0.2127, 0.625, 0.2127, 0.625, 0.219, 0.625, 0.2127, 0.6875, 0.2127, 0.6875, 0.219, 0.6875, 0.2127, 0.75, 0.2127, 0.75, 0.219, 0.75, 0.219, 0.75, 0.2127, 0.8125, 0.2127, 0.8125, 0.2127, 0.875, 0.2127, 0.875, 0.219, 0.875, 0.2127, 0.9375, 0.2127, 0.9375, 0.219, 0.9375, 0.2127, 1.0, 0.2127, 1.0, 0.219, 0.0, 0.2127, 0.0, 0.2127, 0.0625, 0.2127, 0.0625, 0.2127, 0.0625, 0.2127, 0.125, 0.2127, 0.125, 0.2127, 0.125, 0.2127, 0.1875, 0.2127, 0.1875, 0.2127, 0.1875, 0.2127, 0.25, 0.2127, 0.25, 0.2127, 0.25, 0.2127, 0.3125, 0.2127, 0.3125, 0.2127, 0.3125, 0.2127, 0.375, 0.2127, 0.375, 0.2127, 0.375, 0.2127, 0.4375, 0.2127, 0.4375, 0.2127, 0.4375, 0.2127, 0.5, 0.2127, 0.5, 0.2127, 0.5, 0.2127, 0.5625, 0.2127, 0.5625, 0.2127, 0.5625, 0.2127, 0.625, 0.2127, 0.625, 0.2127, 0.625, 0.2127, 0.6875, 0.2127, 0.6875, 0.2127, 0.6875, 0.2127, 0.75, 0.2127, 0.75, 0.2127, 0.75, 0.2127, 0.8125, 0.2127, 0.8125, 0.2127, 0.8125, 0.2127, 0.875, 0.2127, 0.875, 0.2127, 0.875, 0.2127, 0.9375, 0.2127, 0.9375, 0.2127, 0.9375, 0.2127, 1.0, 0.2127, 0.5, 0.9843, 0.3147, 0.9475, 0.5, 0.5, 0.3147, 0.9475, 0.1575, 0.8425, 0.5, 0.5, 0.1575, 0.8425, 0.05254, 0.6853, 0.5, 0.5, 0.05254, 0.6853, 0.01567, 0.5, 0.5, 0.5, 0.01567, 0.5, 0.05254, 0.3147, 0.5, 0.5, 0.05254, 0.3147, 0.1575, 0.1575, 0.5, 0.5, 0.1575, 0.1575, 0.3147, 0.05254, 0.5, 0.5, 0.3147, 0.05254, 0.5, 0.01567, 0.5, 0.5, 0.5, 0.01567, 0.6853, 0.05254, 0.5, 0.5, 0.6853, 0.05254, 0.8425, 0.1575, 0.5, 0.5, 0.8425, 0.1575, 0.9475, 0.3147, 0.5, 0.5, 0.9475, 0.3147, 0.9843, 0.5, 0.5, 0.5, 0.9843, 0.5, 0.9475, 0.6853, 0.5, 0.5, 0.9475, 0.6853, 0.8425, 0.8425, 0.5, 0.5, 0.8425, 0.8425, 0.6853, 0.9475, 0.5, 0.5, 0.6853, 0.9475, 0.5, 0.9843, 0.5, 0.5, 0.0, 0.03583, 0.0625, 0.03583, 0.0625, 0.08453, 0.0625, 0.03583, 0.125, 0.03583, 0.125, 0.08453, 0.125, 0.03583, 0.1875, 0.03583, 0.1875, 0.08453, 0.1875, 0.03583, 0.25, 0.03583, 0.25, 0.08453, 0.25, 0.03583, 0.3125, 0.03583, 0.3125, 0.08453, 0.3125, 0.03583, 0.375, 0.03583, 0.375, 0.08453, 0.375, 0.03583, 0.4375, 0.03583, 0.4375, 0.08453, 0.4375, 0.03583, 0.5, 0.03583, 0.5, 0.08453, 0.5, 0.03583, 0.5625, 0.03583, 0.5625, 0.08453, 0.5625, 0.03583, 0.625, 0.03583, 0.625, 0.08453, 0.625, 0.08453, 0.625, 0.03583, 0.6875, 0.03583, 0.6875, 0.03583, 0.75, 0.03583, 0.75, 0.08453, 0.75, 0.08453, 0.75, 0.03583, 0.8125, 0.03583, 0.8125, 0.03583, 0.875, 0.03583, 0.875, 0.08453, 0.875, 0.03583, 0.9375, 0.03583, 0.9375, 0.08453, 0.9375, 0.03583, 1.0, 0.03583, 1.0, 0.08453, 0.0, -0.02565, 0.0625, -0.02565, 0.0625, 0.03583, 0.0625, -0.02565, 0.125, -0.02565, 0.125, 0.03583, 0.125, -0.02565, 0.1875, -0.02565, 0.1875, 0.03583, 0.1875, -0.02565, 0.25, -0.02565, 0.25, 0.03583, 0.25, -0.02565, 0.3125, -0.02565, 0.3125, 0.03583, 0.3125, -0.02565, 0.375, -0.02565, 0.375, 0.03583, 0.375, -0.02565, 0.4375, -0.02565, 0.4375, 0.03583, 0.4375, 0.03583, 0.4375, -0.02565, 0.5, -0.02565, 0.5, 0.03583, 0.5, -0.02565, 0.5625, -0.02565, 0.5625, 0.03583, 0.5625, -0.02565, 0.625, -0.02565, 0.625, -0.02565, 0.6875, -0.02565, 0.6875, 0.03583, 0.6875, -0.02565, 0.75, -0.02565, 0.75, 0.03583, 0.75, -0.02565, 0.8125, -0.02565, 0.8125, 0.03583, 0.8125, -0.02565, 0.875, -0.02565, 0.875, 0.03583, 0.875, -0.02565, 0.9375, -0.02565, 0.9375, 0.03583, 0.9375, -0.02565, 1.0, -0.02565, 1.0, 0.03583, 0.0, -0.02577, 0.0625, -0.02577, 0.0625, -0.02565, 0.0625, -0.02577, 0.125, -0.02577, 0.125, -0.02565, 0.125, -0.02565, 0.125, -0.02577, 0.1875, -0.02577, 0.1875, -0.02565, 0.1875, -0.02577, 0.25, -0.02577, 0.25, -0.02577, 0.3125, -0.02577, 0.3125, -0.02565, 0.3125, -0.02577, 0.375, -0.02577, 0.375, -0.02565, 0.375, -0.02577, 0.4375, -0.02577, 0.4375, -0.02565, 0.4375, -0.02577, 0.5, -0.02577, 0.5, -0.02565, 0.5, -0.02565, 0.5, -0.02577, 0.5625, -0.02577, 0.5625, -0.02565, 0.5625, -0.02577, 0.625, -0.02577, 0.625, -0.02565, 0.625, -0.02577, 0.6875, -0.02577, 0.6875, -0.02577, 0.75, -0.02577, 0.75, -0.02565, 0.75, -0.02565, 0.75, -0.02577, 0.8125, -0.02577, 0.8125, -0.02577, 0.875, -0.02577, 0.875, -0.02565, 0.875, -0.02577, 0.9375, -0.02577, 0.9375, -0.02565, 0.9375, -0.02565, 0.9375, -0.02577, 1.0, -0.02577, 0.0, -0.04878, 0.0625, -0.04878, 0.0625, -0.02577, 0.0625, -0.04878, 0.125, -0.04878, 0.125, -0.02577, 0.125, -0.04878, 0.1875, -0.04878, 0.1875, -0.02577, 0.1875, -0.04878, 0.25, -0.04878, 0.25, -0.02577, 0.25, -0.04878, 0.3125, -0.04878, 0.3125, -0.02577, 0.3125, -0.04878, 0.375, -0.04878, 0.375, -0.02577, 0.375, -0.04878, 0.4375, -0.04878, 0.4375, -0.02577, 0.4375, -0.02577, 0.4375, -0.04878, 0.5, -0.04878, 0.5, -0.04878, 0.5625, -0.04878, 0.5625, -0.02577, 0.5625, -0.04878, 0.625, -0.04878, 0.625, -0.02577, 0.625, -0.02577, 0.625, -0.04878, 0.6875, -0.04878, 0.6875, -0.04878, 0.75, -0.04878, 0.75, -0.02577, 0.75, -0.04878, 0.8125, -0.04878, 0.8125, -0.02577, 0.8125, -0.04878, 0.875, -0.04878, 0.875, -0.02577, 0.875, -0.04878, 0.9375, -0.04878, 0.9375, -0.02577, 0.9375, -0.04878, 1.0, -0.04878, 1.0, -0.02577, 0.0, -0.04936, 0.0625, -0.04936, 0.0625, -0.04878, 0.0625, -0.04878, 0.0625, -0.04936, 0.125, -0.04936, 0.125, -0.04878, 0.125, -0.04936, 0.1875, -0.04936, 0.1875, -0.04878, 0.1875, -0.04936, 0.25, -0.04936, 0.25, -0.04936, 0.3125, -0.04936, 0.3125, -0.04878, 0.3125, -0.04936, 0.375, -0.04936, 0.375, -0.04878, 0.375, -0.04936, 0.4375, -0.04936, 0.4375, -0.04878, 0.4375, -0.04936, 0.5, -0.04936, 0.5, -0.04878, 0.5, -0.04936, 0.5625, -0.04936, 0.5625, -0.04878, 0.5625, -0.04936, 0.625, -0.04936, 0.625, -0.04878, 0.625, -0.04936, 0.6875, -0.04936, 0.6875, -0.04878, 0.6875, -0.04878, 0.6875, -0.04936, 0.75, -0.04936, 0.75, -0.04936, 0.8125, -0.04936, 0.8125, -0.04878, 0.8125, -0.04936, 0.875, -0.04936, 0.875, -0.04878, 0.875, -0.04936, 0.9375, -0.04936, 0.9375, -0.04878, 0.9375, -0.04878, 0.9375, -0.04936, 1.0, -0.04936, 0.0, -0.06958, 0.0625, -0.06958, 0.0625, -0.04936, 0.0625, -0.04936, 0.0625, -0.06958, 0.125, -0.06958, 0.125, -0.06958, 0.1875, -0.06958, 0.1875, -0.04936, 0.1875, -0.06958, 0.25, -0.06958, 0.25, -0.04936, 0.25, -0.06958, 0.3125, -0.06958, 0.3125, -0.04936, 0.3125, -0.06958, 0.375, -0.06958, 0.375, -0.04936, 0.375, -0.06958, 0.4375, -0.06958, 0.4375, -0.04936, 0.4375, -0.06958, 0.5, -0.06958, 0.5, -0.04936, 0.5, -0.04936, 0.5, -0.06958, 0.5625, -0.06958, 0.5625, -0.06958, 0.625, -0.06958, 0.625, -0.04936, 0.625, -0.06958, 0.6875, -0.06958, 0.6875, -0.04936, 0.6875, -0.06958, 0.75, -0.06958, 0.75, -0.04936, 0.75, -0.06958, 0.8125, -0.06958, 0.8125, -0.04936, 0.8125, -0.06958, 0.875, -0.06958, 0.875, -0.04936, 0.875, -0.06958, 0.9375, -0.06958, 0.9375, -0.04936, 0.9375, -0.06958, 1.0, -0.06958, 1.0, -0.04936, 0.0, -0.06975, 0.0625, -0.06975, 0.0625, -0.06958, 0.0625, -0.06975, 0.125, -0.06975, 0.125, -0.06958, 0.125, -0.06975, 0.1875, -0.06975, 0.1875, -0.06958, 0.1875, -0.06975, 0.25, -0.06975, 0.25, -0.06958, 0.25, -0.06958, 0.25, -0.06975, 0.3125, -0.06975, 0.3125, -0.06975, 0.375, -0.06975, 0.375, -0.06958, 0.375, -0.06958, 0.375, -0.06975, 0.4375, -0.06975, 0.4375, -0.06975, 0.5, -0.06975, 0.5, -0.06958, 0.5, -0.06975, 0.5625, -0.06975, 0.5625, -0.06958, 0.5625, -0.06975, 0.625, -0.06975, 0.625, -0.06958, 0.625, -0.06958, 0.625, -0.06975, 0.6875, -0.06975, 0.6875, -0.06958, 0.6875, -0.06975, 0.75, -0.06975, 0.75, -0.06975, 0.8125, -0.06975, 0.8125, -0.06958, 0.8125, -0.06975, 0.875, -0.06975, 0.875, -0.06958, 0.875, -0.06975, 0.9375, -0.06975, 0.9375, -0.06958, 0.9375, -0.06975, 1.0, -0.06975, 1.0, -0.06958, 0.0, -0.2731, 0.0625, -0.2731, 0.0625, -0.06975, 0.0625, -0.2731, 0.125, -0.2731, 0.125, -0.06975, 0.125, -0.2731, 0.1875, -0.2731, 0.1875, -0.06975, 0.1875, -0.2731, 0.25, -0.2731, 0.25, -0.06975, 0.25, -0.2731, 0.3125, -0.2731, 0.3125, -0.06975, 0.3125, -0.2731, 0.375, -0.2731, 0.375, -0.06975, 0.375, -0.2731, 0.4375, -0.2731, 0.4375, -0.06975, 0.4375, -0.2731, 0.5, -0.2731, 0.5, -0.06975, 0.5, -0.2731, 0.5625, -0.2731, 0.5625, -0.06975, 0.5625, -0.2731, 0.625, -0.2731, 0.625, -0.06975, 0.625, -0.2731, 0.6875, -0.2731, 0.6875, -0.06975, 0.6875, -0.2731, 0.75, -0.2731, 0.75, -0.06975, 0.75, -0.2731, 0.8125, -0.2731, 0.8125, -0.06975, 0.8125, -0.2731, 0.875, -0.2731, 0.875, -0.06975, 0.875, -0.06975, 0.875, -0.2731, 0.9375, -0.2731, 0.9375, -0.2731, 1.0, -0.2731, 1.0, -0.06975, 0.0, -0.2732, 0.0625, -0.2732, 0.0625, -0.2731, 0.0625, -0.2732, 0.125, -0.2732, 0.125, -0.2731, 0.125, -0.2732, 0.1875, -0.2732, 0.1875, -0.2731, 0.1875, -0.2731, 0.1875, -0.2732, 0.25, -0.2732, 0.25, -0.2732, 0.3125, -0.2732, 0.3125, -0.2731, 0.3125, -0.2732, 0.375, -0.2732, 0.375, -0.2731, 0.375, -0.2732, 0.4375, -0.2732, 0.4375, -0.2731, 0.4375, -0.2732, 0.5, -0.2732, 0.5, -0.2731, 0.5, -0.2732, 0.5625, -0.2732, 0.5625, -0.2731, 0.5625, -0.2732, 0.625, -0.2732, 0.625, -0.2731, 0.625, -0.2731, 0.625, -0.2732, 0.6875, -0.2732, 0.6875, -0.2732, 0.75, -0.2732, 0.75, -0.2731, 0.75, -0.2731, 0.75, -0.2732, 0.8125, -0.2732, 0.8125, -0.2731, 0.8125, -0.2732, 0.875, -0.2732, 0.875, -0.2732, 0.9375, -0.2732, 0.9375, -0.2731, 0.9375, -0.2732, 1.0, -0.2732, 1.0, -0.2731, 0.0, -0.2732, 0.0, -0.3782, 0.0625, -0.3782, 0.0625, -0.3782, 0.125, -0.3782, 0.125, -0.2732, 0.125, -0.3782, 0.1875, -0.3782, 0.1875, -0.2732, 0.1875, -0.3782, 0.25, -0.3782, 0.25, -0.2732, 0.25, -0.3782, 0.3125, -0.3782, 0.3125, -0.2732, 0.3125, -0.3782, 0.375, -0.3782, 0.375, -0.2732, 0.375, -0.3782, 0.4375, -0.3782, 0.4375, -0.2732, 0.4375, -0.3782, 0.5, -0.3782, 0.5, -0.2732, 0.5, -0.3782, 0.5625, -0.3782, 0.5625, -0.2732, 0.5625, -0.2732, 0.5625, -0.3782, 0.625, -0.3782, 0.625, -0.3782, 0.6875, -0.3782, 0.6875, -0.2732, 0.6875, -0.3782, 0.75, -0.3782, 0.75, -0.2732, 0.75, -0.2732, 0.75, -0.3782, 0.8125, -0.3782, 0.8125, -0.3782, 0.875, -0.3782, 0.875, -0.2732, 0.875, -0.3782, 0.9375, -0.3782, 0.9375, -0.2732, 0.9375, -0.3782, 1.0, -0.3782, 1.0, -0.2732, 0.0, -0.3782, 0.0, -0.3782, 0.0625, -0.3782, 0.0625, -0.3782, 0.0625, -0.3782, 0.125, -0.3782, 0.125, -0.3782, 0.125, -0.3782, 0.1875, -0.3782, 0.1875, -0.3782, 0.1875, -0.3782, 0.25, -0.3782, 0.25, -0.3782, 0.25, -0.3782, 0.3125, -0.3782, 0.3125, -0.3782, 0.3125, -0.3782, 0.375, -0.3782, 0.375, -0.3782, 0.375, -0.3782, 0.4375, -0.3782, 0.4375, -0.3782, 0.4375, -0.3782, 0.5, -0.3782, 0.5, -0.3782, 0.5, -0.3782, 0.5625, -0.3782, 0.5625, -0.3782, 0.5625, -0.3782, 0.625, -0.3782, 0.625, -0.3782, 0.625, -0.3782, 0.6875, -0.3782, 0.6875, -0.3782, 0.6875, -0.3782, 0.75, -0.3782, 0.75, -0.3782, 0.75, -0.3782, 0.8125, -0.3782, 0.8125, -0.3782, 0.8125, -0.3782, 0.875, -0.3782, 0.875, -0.3782, 0.875, -0.3782, 0.9375, -0.3782, 0.9375, -0.3782, 0.9375, -0.3782, 1.0, -0.3782])
me_beziercurve_002.materials.append(mat_weissaluminium)
me_beziercurve_002.materials.append(mat_anthrazitgrau_001)
me_beziercurve_002.materials.append(mat_cityspirit)
me_beziercurve_002.auto_texspace = False
me_beziercurve_002.update()

# ---- objects
ob_camera = bpy.data.objects.new('Camera', cam_camera)
ob_rippen = bpy.data.objects.new('Rippen', me_cube_001)
ob_glas_001 = bpy.data.objects.new('Glas.001', me_beziercurve_003)
ob_beziercurve_003 = bpy.data.objects.new('BezierCurve.003', me_beziercurve_002)

# ---- transforms, parenting, visibility, modifiers, constraints
ob_camera.location = (1.8, -1.8, -0.08)
ob_camera.rotation_euler = (1.745, 0.0, 0.7854)
ob_rippen.location = (0.0, 0.0, 0.3782)
ob_rippen.rotation_euler = (0.0, 0.0, 0.3927)
ob_glas_001.location = (0.0, 0.0, 0.3782)
ob_beziercurve_003.location = (0.0, 0.0, 0.3782)
_m = ob_beziercurve_003.modifiers.new('Auto Smooth', 'NODES')
_m.node_group = ng_auto_smooth
_gi = [s.identifier for s in ng_auto_smooth.interface.items_tree if s.item_type == 'SOCKET' and s.in_out == 'INPUT']
_m[_gi[1]] = 0.5236  # Angle

# ---- collection membership
col_collection.objects.link(ob_camera)
col_collection.objects.link(ob_rippen)
col_collection.objects.link(ob_glas_001)
col_collection.objects.link(ob_beziercurve_003)

# ---- scene / render settings (as saved in the file)
scene.camera = ob_camera
scene.frame_start = 1; scene.frame_end = 250; scene.frame_set(2)
scene.render.engine = 'CYCLES'
scene.render.resolution_x = 500
scene.render.resolution_y = 500
scene.cycles.sampling_pattern = 'TABULATED_SOBOL'
scene.cycles.use_light_tree = False
scene.view_settings.view_transform = 'Filmic'
bpy.context.view_layer.update()

# ---- added for rendering (the .blend has no usable light): sun
light_auto_sun = bpy.data.lights.new('AutoSun', 'SUN')
light_auto_sun.energy = 3.0
light_auto_sun.angle = 0.0523599
ob_auto_sun = bpy.data.objects.new('AutoSun', light_auto_sun)
scene.collection.objects.link(ob_auto_sun)
ob_auto_sun.rotation_euler = (0.872665, 0.174533, 0.523599)
bpy.context.view_layer.update()
